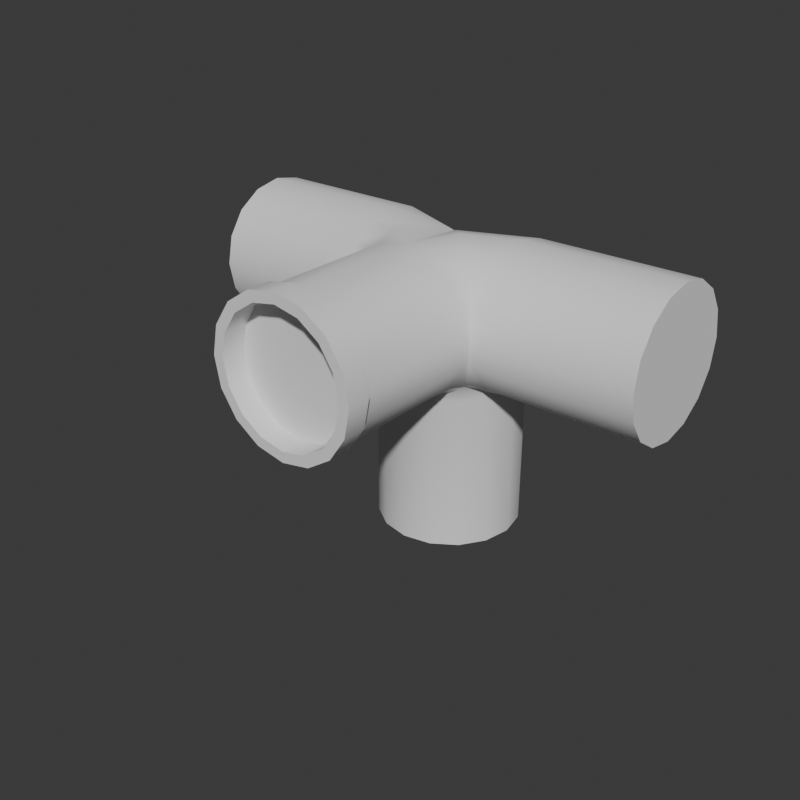 # Source: SkytechEngines.blend  (saved by Blender 5.0.119; exported with 4.5.12 LTS)
import bpy
from mathutils import Matrix  # noqa: F401  (used for matrix-valued properties, if any)

bpy.ops.wm.read_factory_settings(use_empty=True)
scene = bpy.context.scene
scene.name = 'ST_T_4WayPipe'

# ---- collections
col_seut__st_t_4waypipe = bpy.data.collections.new('SEUT (ST_T_4WayPipe)'); scene.collection.children.link(col_seut__st_t_4waypipe)
col_main__st_t_4waypipe = bpy.data.collections.new('Main (ST_T_4WayPipe)'); col_seut__st_t_4waypipe.children.link(col_main__st_t_4waypipe)
col_collision___main__st_t_4waypipe = bpy.data.collections.new('Collision - Main (ST_T_4WayPipe)'); col_seut__st_t_4waypipe.children.link(col_collision___main__st_t_4waypipe)
col_bs1__st_t_4waypipe = bpy.data.collections.new('BS1 (ST_T_4WayPipe)'); col_seut__st_t_4waypipe.children.link(col_bs1__st_t_4waypipe)
col_bs2__st_t_4waypipe = bpy.data.collections.new('BS2 (ST_T_4WayPipe)'); col_seut__st_t_4waypipe.children.link(col_bs2__st_t_4waypipe)
col_bs3__st_t_4waypipe = bpy.data.collections.new('BS3 (ST_T_4WayPipe)'); col_seut__st_t_4waypipe.children.link(col_bs3__st_t_4waypipe)
col_lod1__st_t_4waypipe = bpy.data.collections.new('LOD1 (ST_T_4WayPipe)'); col_seut__st_t_4waypipe.children.link(col_lod1__st_t_4waypipe)
col_lod2__st_t_4waypipe = bpy.data.collections.new('LOD2 (ST_T_4WayPipe)'); col_seut__st_t_4waypipe.children.link(col_lod2__st_t_4waypipe)
col_lod3__st_t_4waypipe = bpy.data.collections.new('LOD3 (ST_T_4WayPipe)'); col_seut__st_t_4waypipe.children.link(col_lod3__st_t_4waypipe)
col_bs1_lod1__st_t_4waypipe = bpy.data.collections.new('BS1_LOD1 (ST_T_4WayPipe)'); col_seut__st_t_4waypipe.children.link(col_bs1_lod1__st_t_4waypipe)

# ---- world
world_world = bpy.data.worlds.new('World'); scene.world = world_world
world_world.use_nodes = True; world_world.node_tree.nodes.clear()
_N = world_world.node_tree.nodes; _L = world_world.node_tree.links
n0 = _N.new('ShaderNodeOutputWorld'); n0.name = 'World Output'; n0.location = (200, 100)
n1 = _N.new('ShaderNodeBackground'); n1.name = 'Background'; n1.location = (-200, 100)
n1.inputs[0].default_value = (0.05088, 0.05088, 0.05088, 1.0)
_L.new(n1.outputs[0], n0.inputs[0])
n0.is_active_output = True
world_world.color = (0.05088, 0.05088, 0.05088)
world_world.sun_shadow_jitter_overblur = 0.0

# ---- meshes
me_4way_pipe_001 = bpy.data.meshes.new('4way pipe.001')
me_4way_pipe_001.from_pydata([(0.1293, 0.05357, 0.45), (1.159e-06, -1.159e-06, 0.45), (0.09899, 0.09899, 0.45), (0.09899, 0.09899, 0.45), (1.159e-06, -1.159e-06, 0.45), (0.05357, 0.1293, 0.45), (0.05357, 0.1293, 0.45), (1.159e-06, -1.159e-06, 0.45), (1.159e-06, 0.14, 0.45), (1.159e-06, 0.14, 0.45), (1.159e-06, -1.159e-06, 0.45), (-0.05357, 0.1293, 0.45), (-0.05357, 0.1293, 0.45), (1.159e-06, -1.159e-06, 0.45), (-0.09899, 0.09899, 0.45), (-0.09899, 0.09899, 0.45), (1.159e-06, -1.159e-06, 0.45), (-0.1293, 0.05357, 0.45), (-0.1293, 0.05357, 0.45), (1.159e-06, -1.159e-06, 0.45), (-0.14, -1.159e-06, 0.45), (-0.14, -1.159e-06, 0.45), (1.159e-06, -1.159e-06, 0.45), (-0.1293, -0.05357, 0.45), (-0.1293, -0.05357, 0.45), (1.159e-06, -1.159e-06, 0.45), (-0.09899, -0.09899, 0.45), (-0.09899, -0.09899, 0.45), (1.159e-06, -1.159e-06, 0.45), (-0.05357, -0.1293, 0.45), (-0.05357, -0.1293, 0.45), (1.159e-06, -1.159e-06, 0.45), (1.159e-06, -0.14, 0.45), (1.159e-06, -0.14, 0.45), (1.159e-06, -1.159e-06, 0.45), (0.05357, -0.1293, 0.45), (0.05357, -0.1293, 0.45), (1.159e-06, -1.159e-06, 0.45), (0.09899, -0.09899, 0.45), (0.09899, -0.09899, 0.45), (1.159e-06, -1.159e-06, 0.45), (0.1293, -0.05357, 0.45), (0.1293, -0.05357, 0.45), (1.159e-06, -1.159e-06, 0.45), (0.14, -1.159e-06, 0.45), (0.14, -1.159e-06, 0.45), (1.159e-06, -1.159e-06, 0.45), (0.1293, 0.05357, 0.45), (-0.5, 0.1111, 0.1111), (-0.5, -1.159e-06, -1.159e-06), (-0.5, 0.1452, 0.06015), (-0.5, 0.1452, 0.06015), (-0.5, -1.159e-06, -1.159e-06), (-0.5, 0.1572, -1.159e-06), (-0.5, 0.1572, -1.159e-06), (-0.5, -1.159e-06, -1.159e-06), (-0.5, 0.1452, -0.06014), (-0.5, 0.1452, -0.06014), (-0.5, -1.159e-06, -1.159e-06), (-0.5, 0.1111, -0.1111), (-0.5, 0.1111, -0.1111), (-0.5, -1.159e-06, -1.159e-06), (-0.5, 0.06015, -0.1452), (-0.5, 0.06015, -0.1452), (-0.5, -1.159e-06, -1.159e-06), (-0.5, -1.159e-06, -0.1572), (-0.5, -1.159e-06, -0.1572), (-0.5, -1.159e-06, -1.159e-06), (-0.5, -0.06014, -0.1452), (-0.5, -0.06014, -0.1452), (-0.5, -1.159e-06, -1.159e-06), (-0.5, -0.1111, -0.1111), (-0.5, -0.1111, -0.1111), (-0.5, -1.159e-06, -1.159e-06), (-0.5, -0.1452, -0.06014), (-0.5, -0.1452, -0.06014), (-0.5, -1.159e-06, -1.159e-06), (-0.5, -0.1572, -1.159e-06), (-0.5, -0.1572, -1.159e-06), (-0.5, -1.159e-06, -1.159e-06), (-0.5, -0.1452, 0.06015), (-0.5, -0.1452, 0.06015), (-0.5, -1.159e-06, -1.159e-06), (-0.5, -0.1111, 0.1111), (-0.5, -0.1111, 0.1111), (-0.5, -1.159e-06, -1.159e-06), (-0.5, -0.06014, 0.1452), (-0.5, -0.06014, 0.1452), (-0.5, -1.159e-06, -1.159e-06), (-0.5, -1.159e-06, 0.1572), (-0.5, -1.159e-06, 0.1572), (-0.5, -1.159e-06, -1.159e-06), (-0.5, 0.06015, 0.1452), (-0.5, 0.06015, 0.1452), (-0.5, -1.159e-06, -1.159e-06), (-0.5, 0.1111, 0.1111), (-0.1111, -0.5, 0.1111), (1.159e-06, -0.5, -1.159e-06), (-0.1452, -0.5, 0.06015), (-0.1452, -0.5, 0.06015), (1.159e-06, -0.5, -1.159e-06), (-0.1572, -0.5, -1.159e-06), (-0.1572, -0.5, -1.159e-06), (1.159e-06, -0.5, -1.159e-06), (-0.1452, -0.5, -0.06014), (-0.1452, -0.5, -0.06014), (1.159e-06, -0.5, -1.159e-06), (-0.1111, -0.5, -0.1111), (-0.1111, -0.5, -0.1111), (1.159e-06, -0.5, -1.159e-06), (-0.06015, -0.5, -0.1452), (-0.06015, -0.5, -0.1452), (1.159e-06, -0.5, -1.159e-06), (1.159e-06, -0.5, -0.1572), (1.159e-06, -0.5, -0.1572), (1.159e-06, -0.5, -1.159e-06), (0.06014, -0.5, -0.1452), (0.06014, -0.5, -0.1452), (1.159e-06, -0.5, -1.159e-06), (0.1111, -0.5, -0.1111), (0.1111, -0.5, -0.1111), (1.159e-06, -0.5, -1.159e-06), (0.1452, -0.5, -0.06014), (0.1452, -0.5, -0.06014), (1.159e-06, -0.5, -1.159e-06), (0.1572, -0.5, -1.159e-06), (0.1572, -0.5, -1.159e-06), (1.159e-06, -0.5, -1.159e-06), (0.1452, -0.5, 0.06015), (0.1452, -0.5, 0.06015), (1.159e-06, -0.5, -1.159e-06), (0.1111, -0.5, 0.1111), (0.1111, -0.5, 0.1111), (1.159e-06, -0.5, -1.159e-06), (0.06014, -0.5, 0.1452), (0.06014, -0.5, 0.1452), (1.159e-06, -0.5, -1.159e-06), (1.159e-06, -0.5, 0.1572), (1.159e-06, -0.5, 0.1572), (1.159e-06, -0.5, -1.159e-06), (-0.06015, -0.5, 0.1452), (-0.06015, -0.5, 0.1452), (1.159e-06, -0.5, -1.159e-06), (-0.1111, -0.5, 0.1111), (0.5, 0.1111, 0.1111), (0.5, 0.1452, 0.06015), (0.5, -1.159e-06, -1.159e-06), (0.5, 0.1452, 0.06015), (0.5, 0.1572, -1.159e-06), (0.5, -1.159e-06, -1.159e-06), (0.5, 0.1572, -1.159e-06), (0.5, 0.1452, -0.06014), (0.5, -1.159e-06, -1.159e-06), (0.5, 0.1452, -0.06014), (0.5, 0.1111, -0.1111), (0.5, -1.159e-06, -1.159e-06), (0.5, 0.1111, -0.1111), (0.5, 0.06015, -0.1452), (0.5, -1.159e-06, -1.159e-06), (0.5, 0.06015, -0.1452), (0.5, -1.159e-06, -0.1572), (0.5, -1.159e-06, -1.159e-06), (0.5, -1.159e-06, -0.1572), (0.5, -0.06014, -0.1452), (0.5, -1.159e-06, -1.159e-06), (0.5, -0.06014, -0.1452), (0.5, -0.1111, -0.1111), (0.5, -1.159e-06, -1.159e-06), (0.5, -0.1111, -0.1111), (0.5, -0.1452, -0.06014), (0.5, -1.159e-06, -1.159e-06), (0.5, -0.1452, -0.06014), (0.5, -0.1572, -1.159e-06), (0.5, -1.159e-06, -1.159e-06), (0.5, -0.1572, -1.159e-06), (0.5, -0.1452, 0.06015), (0.5, -1.159e-06, -1.159e-06), (0.5, -0.1452, 0.06015), (0.5, -0.1111, 0.1111), (0.5, -1.159e-06, -1.159e-06), (0.5, -0.1111, 0.1111), (0.5, -0.06014, 0.1452), (0.5, -1.159e-06, -1.159e-06), (0.5, -0.06014, 0.1452), (0.5, -1.159e-06, 0.1572), (0.5, -1.159e-06, -1.159e-06), (0.5, -1.159e-06, 0.1572), (0.5, 0.06015, 0.1452), (0.5, -1.159e-06, -1.159e-06), (0.5, 0.06015, 0.1452), (0.5, 0.1111, 0.1111), (0.5, -1.159e-06, -1.159e-06), (1.159e-06, 0.141, -1.159e-06), (0.004474, 0.1452, 0.004472), (1.159e-06, 0.1452, 0.01524), (1.159e-06, 0.1452, 0.01524), (-0.004472, 0.1452, 0.004472), (1.159e-06, 0.141, -1.159e-06), (-0.1111, -0.1256, 0.1256), (-0.1111, -0.16, 0.1111), (-0.1452, -0.16, 0.06015), (-0.1452, -0.16, 0.06015), (-0.1452, -0.1452, 0.06632), (-0.1111, -0.1256, 0.1256), (-0.1452, -0.1452, 0.06632), (-0.1182, -0.1182, 0.1182), (-0.1111, -0.1256, 0.1256), (1.159e-06, -0.1572, 0.45), (1.159e-06, -0.165, 0.45), (0.06315, -0.1525, 0.45), (0.06014, -0.1452, 0.45), (0.1572, -1.159e-06, 0.45), (0.165, -1.159e-06, 0.45), (0.1525, 0.06316, 0.45), (0.1452, 0.06015, 0.45), (-0.06015, 0.1452, 0.45), (-0.06316, 0.1525, 0.45), (-0.1167, 0.1167, 0.45), (-0.1111, 0.1111, 0.45), (-0.1572, -1.159e-06, 0.45), (-0.165, -1.159e-06, 0.45), (-0.1525, -0.06315, 0.45), (-0.1452, -0.06014, 0.45), (-0.1452, -0.06014, 0.45), (-0.1525, -0.06315, 0.45), (-0.1167, -0.1167, 0.45), (-0.1111, -0.1111, 0.45), (0.1452, -0.06014, 0.45), (0.1525, -0.06315, 0.45), (0.165, -1.159e-06, 0.45), (0.1572, -1.159e-06, 0.45), (-0.06015, -0.1452, 0.45), (-0.06316, -0.1525, 0.45), (1.159e-06, -0.165, 0.45), (1.159e-06, -0.1572, 0.45), (-0.165, -1.159e-06, 0.5005), (-0.1525, 0.06316, 0.5005), (-0.1307, 0.05414, 0.5005), (-0.1414, -1.159e-06, 0.5005), (-0.1525, -0.06315, 0.5005), (-0.165, -1.159e-06, 0.5005), (-0.1414, -1.159e-06, 0.5005), (-0.1307, -0.05414, 0.5005), (1.159e-06, 0.165, 0.5005), (0.06315, 0.1525, 0.5005), (0.05414, 0.1307, 0.5005), (1.159e-06, 0.1414, 0.5005), (0.14, -1.159e-06, 0.45), (0.1415, -1.159e-06, 0.5005), (0.1307, -0.05414, 0.5005), (0.1293, -0.05357, 0.45), (0.1293, -0.05357, 0.45), (0.1307, -0.05414, 0.5005), (0.1, -0.1, 0.5005), (0.09899, -0.09899, 0.45), (0.09899, -0.09899, 0.45), (0.1, -0.1, 0.5005), (0.05414, -0.1307, 0.5005), (0.05357, -0.1293, 0.45), (0.05357, -0.1293, 0.45), (0.05414, -0.1307, 0.5005), (1.159e-06, -0.1415, 0.5005), (1.159e-06, -0.14, 0.45), (1.159e-06, -0.14, 0.45), (1.159e-06, -0.1415, 0.5005), (-0.05414, -0.1307, 0.5005), (-0.05357, -0.1293, 0.45), (-0.05357, -0.1293, 0.45), (-0.05414, -0.1307, 0.5005), (-0.1, -0.1, 0.5005), (-0.09899, -0.09899, 0.45), (-0.09899, -0.09899, 0.45), (-0.1, -0.1, 0.5005), (-0.1307, -0.05414, 0.5005), (-0.1293, -0.05357, 0.45), (-0.1293, -0.05357, 0.45), (-0.1307, -0.05414, 0.5005), (-0.1414, -1.159e-06, 0.5005), (-0.14, -1.159e-06, 0.45), (-0.14, -1.159e-06, 0.45), (-0.1414, -1.159e-06, 0.5005), (-0.1307, 0.05414, 0.5005), (-0.1293, 0.05357, 0.45), (-0.1293, 0.05357, 0.45), (-0.1307, 0.05414, 0.5005), (-0.1, 0.1, 0.5005), (-0.09899, 0.09899, 0.45), (-0.09899, 0.09899, 0.45), (-0.1, 0.1, 0.5005), (-0.05414, 0.1307, 0.5005), (-0.05357, 0.1293, 0.45), (-0.05357, 0.1293, 0.45), (-0.05414, 0.1307, 0.5005), (1.159e-06, 0.1414, 0.5005), (1.159e-06, 0.14, 0.45), (1.159e-06, 0.14, 0.45), (1.159e-06, 0.1414, 0.5005), (0.05414, 0.1307, 0.5005), (0.05357, 0.1293, 0.45), (-0.1111, 0.1111, 0.45), (-0.1167, 0.1167, 0.45), (-0.1525, 0.06316, 0.45), (-0.1452, 0.06015, 0.45), (0.05357, 0.1293, 0.45), (0.05414, 0.1307, 0.5005), (0.1, 0.1, 0.5005), (0.09899, 0.09899, 0.45), (0.09899, 0.09899, 0.45), (0.1, 0.1, 0.5005), (0.1307, 0.05414, 0.5005), (0.1293, 0.05357, 0.45), (0.1293, 0.05357, 0.45), (0.1307, 0.05414, 0.5005), (0.1415, -1.159e-06, 0.5005), (0.14, -1.159e-06, 0.45), (-0.06316, -0.1525, 0.45), (-0.1167, -0.1167, 0.45), (-0.1167, -0.1167, 0.5005), (-0.06316, -0.1525, 0.5005), (1.159e-06, -0.165, 0.45), (1.159e-06, -0.165, 0.5005), (-0.1167, 0.1167, 0.45), (-0.06316, 0.1525, 0.5005), (-0.1167, 0.1167, 0.5005), (-0.06316, 0.1525, 0.45), (1.159e-06, 0.165, 0.5005), (1.159e-06, 0.165, 0.45), (0.06315, -0.1525, 0.45), (1.159e-06, -0.165, 0.45), (1.159e-06, -0.165, 0.5005), (0.06315, -0.1525, 0.5005), (0.1167, -0.1167, 0.45), (0.1167, -0.1167, 0.5005), (0.165, -1.159e-06, 0.45), (0.1525, -0.06315, 0.5005), (0.165, -1.159e-06, 0.5005), (0.1525, -0.06315, 0.45), (0.1167, -0.1167, 0.5005), (0.1167, -0.1167, 0.45), (0.06014, -0.1452, 0.45), (0.06315, -0.1525, 0.45), (0.1167, -0.1167, 0.45), (0.1111, -0.1111, 0.45), (1.159e-06, 0.1572, 0.45), (1.159e-06, 0.165, 0.45), (-0.06316, 0.1525, 0.45), (-0.06015, 0.1452, 0.45), (-0.1111, -0.1111, 0.45), (-0.1167, -0.1167, 0.45), (-0.06316, -0.1525, 0.45), (-0.06015, -0.1452, 0.45), (-0.1452, 0.06015, 0.45), (-0.1525, 0.06316, 0.45), (-0.165, -1.159e-06, 0.45), (-0.1572, -1.159e-06, 0.45), (0.06014, 0.1452, 0.45), (0.06315, 0.1525, 0.45), (1.159e-06, 0.165, 0.45), (1.159e-06, 0.1572, 0.45), (0.1111, 0.1111, 0.45), (0.1167, 0.1167, 0.45), (0.06315, 0.1525, 0.45), (0.06014, 0.1452, 0.45), (0.1111, -0.1111, 0.45), (0.1167, -0.1167, 0.45), (0.1525, -0.06315, 0.45), (0.1452, -0.06014, 0.45), (0.1452, 0.06015, 0.45), (0.1525, 0.06316, 0.45), (0.1167, 0.1167, 0.45), (0.1111, 0.1111, 0.45), (0.1167, 0.1167, 0.5005), (0.1525, 0.06316, 0.5005), (0.1307, 0.05414, 0.5005), (0.1, 0.1, 0.5005), (0.06315, -0.1525, 0.5005), (1.159e-06, -0.165, 0.5005), (1.159e-06, -0.1415, 0.5005), (0.05414, -0.1307, 0.5005), (-0.06316, -0.1525, 0.5005), (-0.1167, -0.1167, 0.5005), (-0.1, -0.1, 0.5005), (-0.05414, -0.1307, 0.5005), (0.06315, 0.1525, 0.5005), (0.1167, 0.1167, 0.5005), (0.1, 0.1, 0.5005), (0.05414, 0.1307, 0.5005), (0.165, -1.159e-06, 0.5005), (0.1525, -0.06315, 0.5005), (0.1307, -0.05414, 0.5005), (0.1415, -1.159e-06, 0.5005), (0.1167, -0.1167, 0.5005), (0.06315, -0.1525, 0.5005), (0.05414, -0.1307, 0.5005), (0.1, -0.1, 0.5005), (0.1525, -0.06315, 0.5005), (0.1167, -0.1167, 0.5005), (0.1, -0.1, 0.5005), (0.1307, -0.05414, 0.5005), (-0.1167, -0.1167, 0.5005), (-0.1525, -0.06315, 0.5005), (-0.1307, -0.05414, 0.5005), (-0.1, -0.1, 0.5005), (-0.1525, 0.06316, 0.5005), (-0.1167, 0.1167, 0.5005), (-0.1, 0.1, 0.5005), (-0.1307, 0.05414, 0.5005), (-0.06316, 0.1525, 0.5005), (1.159e-06, 0.165, 0.5005), (1.159e-06, 0.1414, 0.5005), (-0.05414, 0.1307, 0.5005), (0.1525, 0.06316, 0.5005), (0.165, -1.159e-06, 0.5005), (0.1415, -1.159e-06, 0.5005), (0.1307, 0.05414, 0.5005), (1.159e-06, -0.165, 0.5005), (-0.06316, -0.1525, 0.5005), (-0.05414, -0.1307, 0.5005), (1.159e-06, -0.1415, 0.5005), (-0.1167, 0.1167, 0.5005), (-0.06316, 0.1525, 0.5005), (-0.05414, 0.1307, 0.5005), (-0.1, 0.1, 0.5005), (-0.1167, -0.1167, 0.45), (-0.1525, -0.06315, 0.5005), (-0.1167, -0.1167, 0.5005), (-0.1525, -0.06315, 0.45), (-0.165, -1.159e-06, 0.5005), (-0.165, -1.159e-06, 0.45), (1.159e-06, 0.165, 0.45), (0.06315, 0.1525, 0.5005), (1.159e-06, 0.165, 0.5005), (0.06315, 0.1525, 0.45), (0.1167, 0.1167, 0.5005), (0.1167, 0.1167, 0.45), (-0.1525, 0.06316, 0.45), (-0.1167, 0.1167, 0.45), (-0.1167, 0.1167, 0.5005), (-0.1525, 0.06316, 0.5005), (-0.165, -1.159e-06, 0.45), (-0.165, -1.159e-06, 0.5005), (0.1525, 0.06316, 0.45), (0.165, -1.159e-06, 0.45), (0.165, -1.159e-06, 0.5005), (0.1525, 0.06316, 0.5005), (0.1167, 0.1167, 0.45), (0.1167, 0.1167, 0.5005), (-0.16, 0.06015, 0.1452), (-0.16, -1.159e-06, 0.1572), (-0.5, -1.159e-06, 0.1572), (-0.5, 0.06015, 0.1452), (-0.16, 0.1111, 0.1111), (-0.5, 0.1111, 0.1111), (-0.16, 0.1452, 0.06015), (-0.5, 0.1452, 0.06015), (-0.16, 0.1572, -1.159e-06), (-0.5, 0.1572, -1.159e-06), (-0.16, 0.1452, -0.06014), (-0.5, 0.1452, -0.06014), (-0.16, 0.1111, -0.1111), (-0.5, 0.1111, -0.1111), (-0.16, 0.06015, -0.1452), (-0.5, 0.06015, -0.1452), (-0.16, -1.159e-06, -0.1572), (-0.5, -1.159e-06, -0.1572), (-0.16, -0.06014, -0.1452), (-0.16, -1.159e-06, -0.1572), (-0.5, -1.159e-06, -0.1572), (-0.5, -0.06014, -0.1452), (-0.16, -0.1111, -0.1111), (-0.5, -0.1111, -0.1111), (-0.16, -0.1452, -0.06014), (-0.5, -0.1452, -0.06014), (-0.16, -0.1572, -1.159e-06), (-0.5, -0.1572, -1.159e-06), (-0.16, -0.1452, 0.06015), (-0.5, -0.1452, 0.06015), (-0.16, -0.1111, 0.1111), (-0.5, -0.1111, 0.1111), (-0.16, -0.06014, 0.1452), (-0.5, -0.06014, 0.1452), (-0.16, -1.159e-06, 0.1572), (-0.5, -1.159e-06, 0.1572), (-0.16, -0.06014, 0.1452), (-0.16, -1.159e-06, 0.1572), (-0.1581, -1.159e-06, 0.1581), (-0.1497, -0.06014, 0.1497), (-0.16, -0.1111, 0.1111), (-0.1256, -0.1111, 0.1256), (-0.1182, -0.1182, 0.1182), (-0.1452, -0.1452, 0.06632), (-0.16, -0.1452, 0.06015), (-0.16, -0.1572, -1.159e-06), (-0.1572, -0.1572, 0.001174), (-0.16, -0.1452, -0.06014), (-0.1452, -0.1452, -0.054), (-0.16, -0.1111, -0.1111), (-0.1111, -0.1111, -0.09084), (-0.16, -0.06014, -0.1452), (-0.06015, -0.06014, -0.1038), (-0.16, -1.159e-06, -0.1572), (1.159e-06, -1.159e-06, -0.09075), (-0.16, -1.159e-06, 0.1572), (-0.1497, 0.06015, 0.1497), (-0.1581, -1.159e-06, 0.1581), (-0.16, 0.06015, 0.1452), (-0.1256, 0.1111, 0.1256), (-0.16, 0.1111, 0.1111), (-0.08953, 0.1452, 0.08953), (-0.16, 0.1452, 0.06015), (-0.04701, 0.1572, 0.04701), (-0.16, 0.1572, -1.159e-06), (-0.004472, 0.1452, 0.004472), (-0.16, 0.1452, -0.06014), (1.159e-06, 0.1111, -0.0447), (1.159e-06, 0.141, -1.159e-06), (-0.16, 0.1111, -0.1111), (1.159e-06, 0.06015, -0.07878), (-0.16, 0.06015, -0.1452), (-0.16, -1.159e-06, -0.1572), (1.159e-06, -1.159e-06, -0.09075), (1.159e-06, 0.0416, -0.08247), (-0.1452, 0.06015, 0.16), (-0.1572, -1.159e-06, 0.16), (-0.1581, -1.159e-06, 0.1581), (-0.1497, 0.06015, 0.1497), (-0.1111, 0.1111, 0.16), (-0.1256, 0.1111, 0.1256), (-0.06015, 0.1452, 0.16), (-0.08953, 0.1452, 0.08953), (1.159e-06, 0.1572, 0.16), (-0.04701, 0.1572, 0.04701), (0.16, 0.06015, 0.1452), (0.5, -1.159e-06, 0.1572), (0.16, -1.159e-06, 0.1572), (0.5, 0.06015, 0.1452), (0.16, 0.1111, 0.1111), (0.5, 0.1111, 0.1111), (0.16, 0.1452, 0.06015), (0.5, 0.1452, 0.06015), (0.16, 0.1572, -1.159e-06), (0.5, 0.1572, -1.159e-06), (0.16, 0.1452, -0.06014), (0.5, 0.1452, -0.06014), (0.16, 0.1111, -0.1111), (0.5, 0.1111, -0.1111), (0.16, 0.06015, -0.1452), (0.5, 0.06015, -0.1452), (0.16, -1.159e-06, -0.1572), (0.5, -1.159e-06, -0.1572), (0.16, -0.06014, -0.1452), (0.5, -1.159e-06, -0.1572), (0.16, -1.159e-06, -0.1572), (0.5, -0.06014, -0.1452), (0.16, -0.1111, -0.1111), (0.5, -0.1111, -0.1111), (0.16, -0.1452, -0.06014), (0.5, -0.1452, -0.06014), (0.16, -0.1572, -1.159e-06), (0.5, -0.1572, -1.159e-06), (0.16, -0.1452, 0.06015), (0.5, -0.1452, 0.06015), (0.16, -0.1111, 0.1111), (0.5, -0.1111, 0.1111), (0.16, -0.06014, 0.1452), (0.5, -0.06014, 0.1452), (0.16, -1.159e-06, 0.1572), (0.5, -1.159e-06, 0.1572), (0.16, -0.06014, 0.1452), (0.1581, -1.159e-06, 0.1581), (0.16, -1.159e-06, 0.1572), (0.1497, -0.06014, 0.1497), (0.16, -0.1111, 0.1111), (0.1256, -0.1111, 0.1256), (0.1182, -0.1182, 0.1182), (0.1452, -0.1452, 0.06632), (0.16, -0.1452, 0.06015), (0.16, -0.1572, -1.159e-06), (0.1572, -0.1572, 0.001174), (0.16, -0.1452, -0.06014), (0.1452, -0.1452, -0.054), (0.16, -0.1111, -0.1111), (0.1111, -0.1111, -0.09084), (0.16, -0.06014, -0.1452), (0.06014, -0.06014, -0.1038), (0.16, -1.159e-06, -0.1572), (1.159e-06, -1.159e-06, -0.09075), (0.16, -1.159e-06, 0.1572), (0.1581, -1.159e-06, 0.1581), (0.1497, 0.06015, 0.1497), (0.16, 0.06015, 0.1452), (0.1256, 0.1111, 0.1256), (0.16, 0.1111, 0.1111), (0.08953, 0.1452, 0.08953), (0.16, 0.1452, 0.06015), (0.04699, 0.1572, 0.04701), (0.16, 0.1572, -1.159e-06), (0.004474, 0.1452, 0.004472), (0.16, 0.1452, -0.06014), (1.159e-06, 0.1111, -0.0447), (1.159e-06, 0.141, -1.159e-06), (0.16, 0.1111, -0.1111), (1.159e-06, 0.06015, -0.07878), (0.16, 0.06015, -0.1452), (1.159e-06, 0.0416, -0.08247), (1.159e-06, -1.159e-06, -0.09075), (0.16, -1.159e-06, -0.1572), (0.1452, 0.06015, 0.16), (0.1572, -1.159e-06, 0.16), (0.1572, -1.159e-06, 0.45), (0.1452, 0.06015, 0.45), (0.1111, 0.1111, 0.16), (0.1111, 0.1111, 0.45), (0.06014, 0.1452, 0.16), (0.06014, 0.1452, 0.45), (1.159e-06, 0.1572, 0.16), (1.159e-06, 0.1572, 0.45), (-0.06015, 0.1452, 0.16), (-0.06015, 0.1452, 0.45), (-0.1111, 0.1111, 0.16), (-0.1111, 0.1111, 0.45), (-0.1452, 0.06015, 0.16), (-0.1452, 0.06015, 0.45), (-0.1572, -1.159e-06, 0.16), (-0.1572, -1.159e-06, 0.45), (0.1572, -1.159e-06, 0.16), (0.1452, -0.06014, 0.45), (0.1572, -1.159e-06, 0.45), (0.1452, -0.06014, 0.16), (0.1111, -0.1111, 0.45), (0.1111, -0.1111, 0.16), (0.06014, -0.1452, 0.45), (0.06014, -0.1452, 0.16), (1.159e-06, -0.1572, 0.45), (1.159e-06, -0.1572, 0.16), (-0.06015, -0.1452, 0.45), (-0.06015, -0.1452, 0.16), (-0.1111, -0.1111, 0.45), (-0.1111, -0.1111, 0.16), (-0.1452, -0.06014, 0.45), (-0.1452, -0.06014, 0.16), (-0.1572, -1.159e-06, 0.45), (-0.1572, -1.159e-06, 0.16), (-0.1111, -0.1111, 0.16), (-0.1161, -0.116, 0.1306), (-0.1182, -0.1182, 0.1182), (-0.1256, -0.1111, 0.1256), (-0.1452, -0.06014, 0.16), (-0.1497, -0.06014, 0.1497), (-0.1572, -1.159e-06, 0.16), (-0.1581, -1.159e-06, 0.1581), (-0.06015, -0.16, 0.1452), (1.159e-06, -0.16, 0.1572), (1.159e-06, -0.5, 0.1572), (-0.06015, -0.5, 0.1452), (-0.1111, -0.16, 0.1111), (-0.1111, -0.5, 0.1111), (-0.1452, -0.16, 0.06015), (-0.1452, -0.5, 0.06015), (-0.1572, -0.16, -1.159e-06), (-0.1572, -0.5, -1.159e-06), (-0.1452, -0.16, -0.06014), (-0.1452, -0.5, -0.06014), (-0.1111, -0.16, -0.1111), (-0.1111, -0.5, -0.1111), (-0.06015, -0.16, -0.1452), (-0.06015, -0.5, -0.1452), (1.159e-06, -0.16, -0.1572), (1.159e-06, -0.5, -0.1572), (0.06014, -0.16, -0.1452), (1.159e-06, -0.16, -0.1572), (1.159e-06, -0.5, -0.1572), (0.06014, -0.5, -0.1452), (0.1111, -0.16, -0.1111), (0.1111, -0.5, -0.1111), (0.1452, -0.16, -0.06014), (0.1452, -0.5, -0.06014), (0.1572, -0.16, -1.159e-06), (0.1572, -0.5, -1.159e-06), (0.1452, -0.16, 0.06015), (0.1452, -0.5, 0.06015), (0.1111, -0.16, 0.1111), (0.1111, -0.5, 0.1111), (0.06014, -0.16, 0.1452), (0.06014, -0.5, 0.1452), (1.159e-06, -0.16, 0.1572), (1.159e-06, -0.5, 0.1572), (0.1111, -0.16, 0.1111), (0.06014, -0.16, 0.1452), (0.06014, -0.1497, 0.1497), (0.1111, -0.1256, 0.1256), (0.06014, -0.16, 0.1452), (1.159e-06, -0.16, 0.1572), (1.159e-06, -0.1581, 0.1581), (0.06014, -0.1497, 0.1497), (1.159e-06, -0.16, 0.1572), (-0.06015, -0.16, 0.1452), (-0.06015, -0.1497, 0.1497), (1.159e-06, -0.1581, 0.1581), (-0.06015, -0.16, 0.1452), (-0.1111, -0.16, 0.1111), (-0.1111, -0.1256, 0.1256), (-0.06015, -0.1497, 0.1497), (-0.06015, -0.1452, 0.16), (1.159e-06, -0.1572, 0.16), (1.159e-06, -0.1581, 0.1581), (-0.06015, -0.1497, 0.1497), (1.159e-06, -0.1572, 0.16), (0.06014, -0.1452, 0.16), (0.06014, -0.1497, 0.1497), (1.159e-06, -0.1581, 0.1581), (-0.1111, -0.1111, 0.16), (-0.06015, -0.1452, 0.16), (-0.06015, -0.1497, 0.1497), (-0.1111, -0.1256, 0.1256), (0.06014, -0.1452, 0.16), (0.1111, -0.1111, 0.16), (0.1111, -0.1256, 0.1256), (0.06014, -0.1497, 0.1497), (-0.1111, -0.1111, 0.16), (-0.1111, -0.1256, 0.1256), (-0.1182, -0.1182, 0.1182), (-0.1161, -0.116, 0.1306), (1.159e-06, 0.1572, 0.16), (0.04699, 0.1572, 0.04701), (0.08953, 0.1452, 0.08953), (0.06014, 0.1452, 0.16), (0.1256, 0.1111, 0.1256), (0.1111, 0.1111, 0.16), (0.1497, 0.06015, 0.1497), (0.1452, 0.06015, 0.16), (0.1581, -1.159e-06, 0.1581), (0.1572, -1.159e-06, 0.16), (0.1111, -0.1111, 0.16), (0.1182, -0.1182, 0.1182), (0.1161, -0.116, 0.1306), (0.1256, -0.1111, 0.1256), (0.1452, -0.06014, 0.16), (0.1497, -0.06014, 0.1497), (0.1572, -1.159e-06, 0.16), (0.1581, -1.159e-06, 0.1581), (0.1111, -0.1256, 0.1256), (0.1182, -0.1182, 0.1182), (0.1452, -0.1452, 0.06632), (0.1111, -0.16, 0.1111), (0.1452, -0.16, 0.06015), (0.1572, -0.1572, 0.001174), (0.1572, -0.16, -1.159e-06), (0.1452, -0.1452, -0.054), (0.1452, -0.16, -0.06014), (0.1111, -0.1111, -0.09084), (0.1111, -0.16, -0.1111), (0.06014, -0.16, -0.1452), (0.06014, -0.06014, -0.1038), (1.159e-06, -1.159e-06, -0.09075), (1.159e-06, -0.16, -0.1572), (0.1111, -0.1111, 0.16), (0.1161, -0.116, 0.1306), (0.1182, -0.1182, 0.1182), (0.1111, -0.1256, 0.1256), (1.159e-06, -0.16, -0.1572), (1.159e-06, -1.159e-06, -0.09075), (-0.06015, -0.16, -0.1452), (-0.06015, -0.06014, -0.1038), (-0.1111, -0.1111, -0.09084), (-0.1111, -0.16, -0.1111), (-0.1452, -0.16, -0.06014), (-0.1452, -0.1452, -0.054), (-0.1572, -0.16, -1.159e-06), (-0.1572, -0.1572, 0.001174), (-0.1452, -0.16, 0.06015), (-0.1452, -0.1452, 0.06632), (0.004474, 0.1452, 0.004472), (0.04699, 0.1572, 0.04701), (1.159e-06, 0.1572, 0.16), (1.159e-06, 0.1452, 0.01524), (-0.004472, 0.1452, 0.004472), (1.159e-06, 0.1452, 0.01524), (1.159e-06, 0.1572, 0.16), (-0.04701, 0.1572, 0.04701)], [], [(2, 1, 0), (5, 4, 3), (8, 7, 6), (11, 10, 9), (14, 13, 12), (17, 16, 15), (20, 19, 18), (23, 22, 21), (26, 25, 24), (29, 28, 27), (32, 31, 30), (35, 34, 33), (38, 37, 36), (41, 40, 39), (44, 43, 42), (47, 46, 45), (50, 49, 48), (53, 52, 51), (56, 55, 54), (59, 58, 57), (62, 61, 60), (65, 64, 63), (68, 67, 66), (71, 70, 69), (74, 73, 72), (77, 76, 75), (80, 79, 78), (83, 82, 81), (86, 85, 84), (89, 88, 87), (92, 91, 90), (95, 94, 93), (98, 97, 96), (101, 100, 99), (104, 103, 102), (107, 106, 105), (110, 109, 108), (113, 112, 111), (116, 115, 114), (119, 118, 117), (122, 121, 120), (125, 124, 123), (128, 127, 126), (131, 130, 129), (134, 133, 132), (137, 136, 135), (140, 139, 138), (143, 142, 141), (146, 145, 144), (149, 148, 147), (152, 151, 150), (155, 154, 153), (158, 157, 156), (161, 160, 159), (164, 163, 162), (167, 166, 165), (170, 169, 168), (173, 172, 171), (176, 175, 174), (179, 178, 177), (182, 181, 180), (185, 184, 183), (188, 187, 186), (191, 190, 189), (194, 193, 192), (197, 196, 195), (200, 199, 198), (203, 202, 201), (206, 205, 204), (209, 208, 207), (210, 209, 207), (213, 212, 211), (214, 213, 211), (217, 216, 215), (218, 217, 215), (221, 220, 219), (222, 221, 219), (225, 224, 223), (226, 225, 223), (229, 228, 227), (230, 229, 227), (233, 232, 231), (234, 233, 231), (237, 236, 235), (238, 237, 235), (241, 240, 239), (242, 241, 239), (245, 244, 243), (246, 245, 243), (249, 248, 247), (250, 249, 247), (253, 252, 251), (254, 253, 251), (257, 256, 255), (258, 257, 255), (261, 260, 259), (262, 261, 259), (265, 264, 263), (266, 265, 263), (269, 268, 267), (270, 269, 267), (273, 272, 271), (274, 273, 271), (277, 276, 275), (278, 277, 275), (281, 280, 279), (282, 281, 279), (285, 284, 283), (286, 285, 283), (289, 288, 287), (290, 289, 287), (293, 292, 291), (294, 293, 291), (297, 296, 295), (298, 297, 295), (301, 300, 299), (302, 301, 299), (305, 304, 303), (306, 305, 303), (309, 308, 307), (310, 309, 307), (313, 312, 311), (314, 313, 311), (317, 316, 315), (318, 317, 315), (318, 315, 319), (320, 318, 319), (323, 322, 321), (322, 324, 321), (322, 325, 324), (325, 326, 324), (329, 328, 327), (330, 329, 327), (330, 327, 331), (332, 330, 331), (335, 334, 333), (334, 336, 333), (334, 337, 336), (337, 338, 336), (341, 340, 339), (342, 341, 339), (345, 344, 343), (346, 345, 343), (349, 348, 347), (350, 349, 347), (353, 352, 351), (354, 353, 351), (357, 356, 355), (358, 357, 355), (361, 360, 359), (362, 361, 359), (365, 364, 363), (366, 365, 363), (369, 368, 367), (370, 369, 367), (373, 372, 371), (374, 373, 371), (377, 376, 375), (378, 377, 375), (381, 380, 379), (382, 381, 379), (385, 384, 383), (386, 385, 383), (389, 388, 387), (390, 389, 387), (393, 392, 391), (394, 393, 391), (397, 396, 395), (398, 397, 395), (401, 400, 399), (402, 401, 399), (405, 404, 403), (406, 405, 403), (409, 408, 407), (410, 409, 407), (413, 412, 411), (414, 413, 411), (417, 416, 415), (418, 417, 415), (421, 420, 419), (422, 421, 419), (425, 424, 423), (424, 426, 423), (424, 427, 426), (427, 428, 426), (431, 430, 429), (430, 432, 429), (430, 433, 432), (433, 434, 432), (437, 436, 435), (438, 437, 435), (438, 435, 439), (440, 438, 439), (443, 442, 441), (444, 443, 441), (444, 441, 445), (446, 444, 445), (449, 448, 447), (450, 449, 447), (450, 447, 451), (452, 450, 451), (452, 451, 453), (454, 452, 453), (454, 453, 455), (456, 454, 455), (456, 455, 457), (458, 456, 457), (458, 457, 459), (460, 458, 459), (460, 459, 461), (462, 460, 461), (462, 461, 463), (464, 462, 463), (467, 466, 465), (468, 467, 465), (468, 465, 469), (470, 468, 469), (470, 469, 471), (472, 470, 471), (472, 471, 473), (474, 472, 473), (474, 473, 475), (476, 474, 475), (476, 475, 477), (478, 476, 477), (478, 477, 479), (480, 478, 479), (480, 479, 481), (482, 480, 481), (485, 484, 483), (486, 485, 483), (486, 483, 487), (488, 486, 487), (489, 488, 487), (490, 489, 487), (487, 491, 490), (490, 491, 492), (493, 490, 492), (493, 492, 494), (495, 493, 494), (495, 494, 496), (497, 495, 496), (497, 496, 498), (499, 497, 498), (499, 498, 500), (501, 499, 500), (504, 503, 502), (503, 505, 502), (503, 506, 505), (506, 507, 505), (506, 508, 507), (508, 509, 507), (508, 510, 509), (510, 511, 509), (510, 512, 511), (512, 513, 511), (513, 512, 514), (512, 515, 514), (514, 516, 513), (514, 517, 516), (517, 518, 516), (519, 518, 517), (520, 519, 517), (517, 521, 520), (524, 523, 522), (525, 524, 522), (525, 522, 526), (527, 525, 526), (527, 526, 528), (529, 527, 528), (529, 528, 530), (531, 529, 530), (534, 533, 532), (533, 535, 532), (532, 535, 536), (535, 537, 536), (536, 537, 538), (537, 539, 538), (538, 539, 540), (539, 541, 540), (540, 541, 542), (541, 543, 542), (542, 543, 544), (543, 545, 544), (544, 545, 546), (545, 547, 546), (546, 547, 548), (547, 549, 548), (552, 551, 550), (551, 553, 550), (550, 553, 554), (553, 555, 554), (554, 555, 556), (555, 557, 556), (556, 557, 558), (557, 559, 558), (558, 559, 560), (559, 561, 560), (560, 561, 562), (561, 563, 562), (562, 563, 564), (563, 565, 564), (564, 565, 566), (565, 567, 566), (570, 569, 568), (569, 571, 568), (568, 571, 572), (571, 573, 572), (572, 573, 574), (572, 574, 575), (575, 576, 572), (576, 575, 577), (575, 578, 577), (577, 578, 579), (578, 580, 579), (579, 580, 581), (580, 582, 581), (581, 582, 583), (582, 584, 583), (583, 584, 585), (584, 586, 585), (589, 588, 587), (590, 589, 587), (591, 589, 590), (592, 591, 590), (593, 591, 592), (594, 593, 592), (595, 593, 594), (596, 595, 594), (597, 595, 596), (598, 597, 596), (599, 597, 598), (599, 600, 597), (598, 601, 599), (602, 599, 601), (603, 602, 601), (603, 604, 602), (605, 604, 603), (603, 606, 605), (609, 608, 607), (610, 609, 607), (610, 607, 611), (612, 610, 611), (612, 611, 613), (614, 612, 613), (614, 613, 615), (616, 614, 615), (616, 615, 617), (618, 616, 617), (618, 617, 619), (620, 618, 619), (620, 619, 621), (622, 620, 621), (622, 621, 623), (624, 622, 623), (627, 626, 625), (626, 628, 625), (626, 629, 628), (629, 630, 628), (629, 631, 630), (631, 632, 630), (631, 633, 632), (633, 634, 632), (633, 635, 634), (635, 636, 634), (635, 637, 636), (637, 638, 636), (637, 639, 638), (639, 640, 638), (639, 641, 640), (641, 642, 640), (645, 644, 643), (646, 645, 643), (646, 643, 647), (648, 646, 647), (648, 647, 649), (650, 648, 649), (653, 652, 651), (654, 653, 651), (654, 651, 655), (656, 654, 655), (656, 655, 657), (658, 656, 657), (658, 657, 659), (660, 658, 659), (660, 659, 661), (662, 660, 661), (662, 661, 663), (664, 662, 663), (664, 663, 665), (666, 664, 665), (666, 665, 667), (668, 666, 667), (671, 670, 669), (672, 671, 669), (672, 669, 673), (674, 672, 673), (674, 673, 675), (676, 674, 675), (676, 675, 677), (678, 676, 677), (678, 677, 679), (680, 678, 679), (680, 679, 681), (682, 680, 681), (682, 681, 683), (684, 682, 683), (684, 683, 685), (686, 684, 685), (689, 688, 687), (690, 689, 687), (693, 692, 691), (694, 693, 691), (697, 696, 695), (698, 697, 695), (701, 700, 699), (702, 701, 699), (705, 704, 703), (706, 705, 703), (709, 708, 707), (710, 709, 707), (713, 712, 711), (714, 713, 711), (717, 716, 715), (718, 717, 715), (721, 720, 719), (722, 721, 719), (725, 724, 723), (726, 725, 723), (727, 725, 726), (728, 727, 726), (729, 727, 728), (730, 729, 728), (731, 729, 730), (732, 731, 730), (735, 734, 733), (734, 736, 733), (733, 736, 737), (736, 738, 737), (737, 738, 739), (738, 740, 739), (743, 742, 741), (743, 741, 744), (744, 745, 743), (746, 743, 745), (747, 746, 745), (748, 746, 747), (749, 748, 747), (750, 748, 749), (751, 750, 749), (750, 751, 752), (753, 750, 752), (753, 752, 754), (754, 752, 755), (758, 757, 756), (759, 758, 756), (762, 761, 760), (762, 763, 761), (764, 763, 762), (765, 764, 762), (764, 765, 766), (767, 764, 766), (767, 766, 768), (769, 767, 768), (769, 768, 770), (771, 769, 770), (774, 773, 772), (775, 774, 772), (778, 777, 776), (779, 778, 776)])
me_4way_pipe_001.polygons.foreach_set('use_smooth', [True] * 470)
_uv = me_4way_pipe_001.uv_layers.new(name='UVMap')
_uv.uv.foreach_set('vector', [0.4072, 0.5578, 0.3615, 0.5452, 0.4072, 0.5336, 0.4072, 0.5336, 0.3615, 0.5452, 0.4072, 0.5578, 0.4072, 0.5578, 0.3615, 0.5452, 0.4072, 0.5336, 0.4072, 0.5336, 0.3615, 0.5452, 0.4072, 0.5578, 0.4072, 0.5578, 0.3615, 0.5452, 0.4072, 0.5336, 0.4072, 0.5336, 0.3615, 0.5452, 0.4072, 0.5578, 0.4072, 0.5578, 0.3615, 0.5452, 0.4072, 0.5336, 0.4072, 0.5336, 0.3615, 0.5452, 0.4072, 0.5578, 0.4072, 0.5578, 0.3615, 0.5452, 0.4072, 0.5336, 0.4072, 0.5336, 0.3615, 0.5452, 0.4072, 0.5578, 0.4072, 0.5578, 0.3615, 0.5452, 0.4072, 0.5336, 0.4072, 0.5336, 0.3615, 0.5452, 0.4072, 0.5578, 0.4072, 0.5578, 0.3615, 0.5452, 0.4072, 0.5336, 0.4072, 0.5336, 0.3615, 0.5452, 0.4072, 0.5578, 0.4072, 0.5578, 0.3615, 0.5452, 0.4072, 0.5336, 0.4072, 0.5336, 0.3615, 0.5452, 0.4072, 0.5578, 0.4072, 0.5336, 0.3615, 0.5452, 0.4072, 0.5578, 0.4072, 0.5578, 0.3615, 0.5452, 0.4072, 0.5336, 0.4072, 0.5336, 0.3615, 0.5452, 0.4072, 0.5578, 0.4072, 0.5578, 0.3615, 0.5452, 0.4072, 0.5336, 0.4072, 0.5336, 0.3615, 0.5452, 0.4072, 0.5578, 0.4072, 0.5578, 0.3615, 0.5452, 0.4072, 0.5336, 0.4072, 0.5336, 0.3615, 0.5452, 0.4072, 0.5578, 0.4072, 0.5578, 0.3615, 0.5452, 0.4072, 0.5336, 0.4072, 0.5336, 0.3615, 0.5452, 0.4072, 0.5578, 0.4072, 0.5578, 0.3615, 0.5452, 0.4072, 0.5336, 0.4072, 0.5336, 0.3615, 0.5452, 0.4072, 0.5578, 0.4072, 0.5578, 0.3615, 0.5452, 0.4072, 0.5336, 0.4072, 0.5336, 0.3615, 0.5452, 0.4072, 0.5578, 0.4072, 0.5578, 0.3615, 0.5452, 0.4072, 0.5336, 0.4072, 0.5336, 0.3615, 0.5452, 0.4072, 0.5578, 0.4072, 0.5578, 0.3615, 0.5452, 0.4072, 0.5336, 0.4072, 0.5336, 0.3615, 0.5452, 0.4072, 0.5578, 0.4072, 0.5578, 0.3615, 0.5452, 0.4072, 0.5336, 0.4072, 0.5336, 0.3615, 0.5452, 0.4072, 0.5578, 0.4072, 0.5578, 0.3615, 0.5452, 0.4072, 0.5336, 0.4072, 0.5336, 0.3615, 0.5452, 0.4072, 0.5578, 0.4072, 0.5578, 0.3615, 0.5452, 0.4072, 0.5336, 0.4072, 0.5336, 0.3615, 0.5452, 0.4072, 0.5578, 0.4072, 0.5578, 0.3615, 0.5452, 0.4072, 0.5336, 0.4072, 0.5336, 0.3615, 0.5452, 0.4072, 0.5578, 0.4072, 0.5578, 0.3615, 0.5452, 0.4072, 0.5336, 0.4072, 0.5336, 0.3615, 0.5452, 0.4072, 0.5578, 0.4072, 0.5578, 0.3615, 0.5452, 0.4072, 0.5336, 0.4072, 0.5336, 0.3615, 0.5452, 0.4072, 0.5578, 0.4072, 0.5578, 0.3615, 0.5452, 0.4072, 0.5336, 0.4072, 0.5336, 0.3615, 0.5452, 0.4072, 0.5578, 0.4072, 0.5578, 0.3615, 0.5452, 0.4072, 0.5336, 0.3615, 0.5452, 0.4072, 0.5336, 0.4072, 0.5578, 0.3615, 0.5452, 0.4072, 0.5578, 0.4072, 0.5336, 0.3615, 0.5452, 0.4072, 0.5336, 0.4072, 0.5578, 0.3615, 0.5452, 0.4072, 0.5578, 0.4072, 0.5336, 0.3615, 0.5452, 0.4072, 0.5336, 0.4072, 0.5578, 0.3615, 0.5452, 0.4072, 0.5578, 0.4072, 0.5336, 0.3615, 0.5452, 0.4072, 0.5336, 0.4072, 0.5578, 0.3615, 0.5452, 0.4072, 0.5578, 0.4072, 0.5336, 0.3615, 0.5452, 0.4072, 0.5336, 0.4072, 0.5578, 0.3615, 0.5452, 0.4072, 0.5578, 0.4072, 0.5336, 0.3615, 0.5452, 0.4072, 0.5336, 0.4072, 0.5578, 0.3615, 0.5452, 0.4072, 0.5578, 0.4072, 0.5336, 0.3615, 0.5452, 0.4072, 0.5336, 0.4072, 0.5578, 0.3615, 0.5452, 0.4072, 0.5578, 0.4072, 0.5336, 0.3615, 0.5452, 0.4072, 0.5336, 0.4072, 0.5578, 0.3615, 0.5452, 0.4072, 0.5578, 0.4072, 0.5336, 0.5649, 0.8607, 0.5605, 0.8607, 0.5578, 0.8625, 0.5578, 0.8625, 0.5605, 0.8607, 0.5649, 0.8607, 0.625, 0.8204, 0.6322, 0.8007, 0.6277, 0.781, 0.6277, 0.781, 0.6259, 0.8204, 0.625, 0.8204, 0.6277, 0.781, 0.6124, 0.8043, 0.6259, 0.8204, 0.1669, 0.8303, 0.1669, 0.8805, 0.0791, 0.8805, 0.0791, 0.8303, 0.1669, 0.8303, 0.0791, 0.8805, 0.1669, 0.8303, 0.1669, 0.8805, 0.0791, 0.8805, 0.0791, 0.8303, 0.1669, 0.8303, 0.0791, 0.8805, 0.1669, 0.8303, 0.1669, 0.8805, 0.0791, 0.8805, 0.0791, 0.8303, 0.1669, 0.8303, 0.0791, 0.8805, 0.1669, 0.8303, 0.1669, 0.8805, 0.0791, 0.8805, 0.0791, 0.8303, 0.1669, 0.8303, 0.0791, 0.8805, 0.1669, 0.8303, 0.1669, 0.8805, 0.0791, 0.8805, 0.0791, 0.8303, 0.1669, 0.8303, 0.0791, 0.8805, 0.1669, 0.8303, 0.1669, 0.8805, 0.0791, 0.8805, 0.0791, 0.8303, 0.1669, 0.8303, 0.0791, 0.8805, 0.1669, 0.8303, 0.1669, 0.8805, 0.0791, 0.8805, 0.0791, 0.8303, 0.1669, 0.8303, 0.0791, 0.8805, 0.1669, 0.8303, 0.1669, 0.8805, 0.0791, 0.8805, 0.0791, 0.8303, 0.1669, 0.8303, 0.0791, 0.8805, 0.1669, 0.8303, 0.1669, 0.8805, 0.0791, 0.8805, 0.0791, 0.8303, 0.1669, 0.8303, 0.0791, 0.8805, 0.1669, 0.8303, 0.1669, 0.8805, 0.0791, 0.8805, 0.0791, 0.8303, 0.1669, 0.8303, 0.0791, 0.8805, 0.3892, 0.9961, 0.3892, 0.9773, 0.3077, 0.9773, 0.3077, 0.9961, 0.3892, 0.9961, 0.3077, 0.9773, 0.3892, 0.9773, 0.3892, 0.9961, 0.3077, 0.9961, 0.3077, 0.9773, 0.3892, 0.9773, 0.3077, 0.9961, 0.3892, 0.9961, 0.3892, 0.9773, 0.3077, 0.9773, 0.3077, 0.9961, 0.3892, 0.9961, 0.3077, 0.9773, 0.3892, 0.9773, 0.3892, 0.9961, 0.3077, 0.9961, 0.3077, 0.9773, 0.3892, 0.9773, 0.3077, 0.9961, 0.3892, 0.9961, 0.3892, 0.9773, 0.3077, 0.9773, 0.3077, 0.9961, 0.3892, 0.9961, 0.3077, 0.9773, 0.3892, 0.9773, 0.3892, 0.9961, 0.3077, 0.9961, 0.3077, 0.9773, 0.3892, 0.9773, 0.3077, 0.9961, 0.3892, 0.9961, 0.3892, 0.9773, 0.3077, 0.9773, 0.3077, 0.9961, 0.3892, 0.9961, 0.3077, 0.9773, 0.3892, 0.9773, 0.3892, 0.9961, 0.3077, 0.9961, 0.3077, 0.9773, 0.3892, 0.9773, 0.3077, 0.9961, 0.3892, 0.9961, 0.3892, 0.9773, 0.3077, 0.9773, 0.3077, 0.9961, 0.3892, 0.9961, 0.3077, 0.9773, 0.3892, 0.9773, 0.3892, 0.9961, 0.3077, 0.9961, 0.3077, 0.9773, 0.3892, 0.9773, 0.3077, 0.9961, 0.3892, 0.9961, 0.3892, 0.9773, 0.3077, 0.9773, 0.3077, 0.9961, 0.3892, 0.9961, 0.3077, 0.9773, 0.3892, 0.9773, 0.3892, 0.9961, 0.3077, 0.9961, 0.3077, 0.9773, 0.3892, 0.9773, 0.3077, 0.9961, 0.3892, 0.9961, 0.3892, 0.9773, 0.3077, 0.9773, 0.3077, 0.9961, 0.3892, 0.9961, 0.3077, 0.9773, 0.1669, 0.8303, 0.1669, 0.8805, 0.0791, 0.8805, 0.0791, 0.8303, 0.1669, 0.8303, 0.0791, 0.8805, 0.3892, 0.9773, 0.3892, 0.9961, 0.3077, 0.9961, 0.3077, 0.9773, 0.3892, 0.9773, 0.3077, 0.9961, 0.3892, 0.9961, 0.3892, 0.9773, 0.3077, 0.9773, 0.3077, 0.9961, 0.3892, 0.9961, 0.3077, 0.9773, 0.3892, 0.9773, 0.3892, 0.9961, 0.3077, 0.9961, 0.3077, 0.9773, 0.3892, 0.9773, 0.3077, 0.9961, 0.9253, 0.9118, 0.9253, 0.8419, 0.9468, 0.8419, 0.9468, 0.9118, 0.9253, 0.9118, 0.9468, 0.8419, 0.9468, 0.9118, 0.9468, 0.8419, 0.9683, 0.8419, 0.9683, 0.9118, 0.9468, 0.9118, 0.9683, 0.8419, 0.9253, 0.9118, 0.9468, 0.9118, 0.9253, 0.8419, 0.9468, 0.9118, 0.9468, 0.8419, 0.9253, 0.8419, 0.9468, 0.9118, 0.9683, 0.9118, 0.9468, 0.8419, 0.9683, 0.9118, 0.9683, 0.8419, 0.9468, 0.8419, 0.9683, 0.9118, 0.9683, 0.8419, 0.9468, 0.8419, 0.9468, 0.9118, 0.9683, 0.9118, 0.9468, 0.8419, 0.9468, 0.9118, 0.9468, 0.8419, 0.9253, 0.8419, 0.9253, 0.9118, 0.9468, 0.9118, 0.9253, 0.8419, 0.9683, 0.9118, 0.9468, 0.9118, 0.9683, 0.8419, 0.9468, 0.9118, 0.9468, 0.8419, 0.9683, 0.8419, 0.9468, 0.9118, 0.9253, 0.9118, 0.9468, 0.8419, 0.9253, 0.9118, 0.9253, 0.8419, 0.9468, 0.8419, 0.1669, 0.8303, 0.1669, 0.8805, 0.0791, 0.8805, 0.0791, 0.8303, 0.1669, 0.8303, 0.0791, 0.8805, 0.1669, 0.8303, 0.1669, 0.8805, 0.0791, 0.8805, 0.0791, 0.8303, 0.1669, 0.8303, 0.0791, 0.8805, 0.1669, 0.8303, 0.1669, 0.8805, 0.0791, 0.8805, 0.0791, 0.8303, 0.1669, 0.8303, 0.0791, 0.8805, 0.1669, 0.8303, 0.1669, 0.8805, 0.0791, 0.8805, 0.0791, 0.8303, 0.1669, 0.8303, 0.0791, 0.8805, 0.1669, 0.8303, 0.1669, 0.8805, 0.0791, 0.8805, 0.0791, 0.8303, 0.1669, 0.8303, 0.0791, 0.8805, 0.1669, 0.8303, 0.1669, 0.8805, 0.0791, 0.8805, 0.0791, 0.8303, 0.1669, 0.8303, 0.0791, 0.8805, 0.1669, 0.8303, 0.1669, 0.8805, 0.0791, 0.8805, 0.0791, 0.8303, 0.1669, 0.8303, 0.0791, 0.8805, 0.1669, 0.8303, 0.1669, 0.8805, 0.0791, 0.8805, 0.0791, 0.8303, 0.1669, 0.8303, 0.0791, 0.8805, 0.1669, 0.8303, 0.1669, 0.8805, 0.0791, 0.8805, 0.0791, 0.8303, 0.1669, 0.8303, 0.0791, 0.8805, 0.1669, 0.8303, 0.1669, 0.8805, 0.0791, 0.8805, 0.0791, 0.8303, 0.1669, 0.8303, 0.0791, 0.8805, 0.1669, 0.8303, 0.1669, 0.8805, 0.0791, 0.8805, 0.0791, 0.8303, 0.1669, 0.8303, 0.0791, 0.8805, 0.1669, 0.8303, 0.1669, 0.8805, 0.0791, 0.8805, 0.0791, 0.8303, 0.1669, 0.8303, 0.0791, 0.8805, 0.1669, 0.8303, 0.1669, 0.8805, 0.0791, 0.8805, 0.0791, 0.8303, 0.1669, 0.8303, 0.0791, 0.8805, 0.1669, 0.8303, 0.1669, 0.8805, 0.0791, 0.8805, 0.0791, 0.8303, 0.1669, 0.8303, 0.0791, 0.8805, 0.1669, 0.8303, 0.1669, 0.8805, 0.0791, 0.8805, 0.0791, 0.8303, 0.1669, 0.8303, 0.0791, 0.8805, 0.1669, 0.8303, 0.1669, 0.8805, 0.0791, 0.8805, 0.0791, 0.8303, 0.1669, 0.8303, 0.0791, 0.8805, 0.1669, 0.8303, 0.1669, 0.8805, 0.0791, 0.8805, 0.0791, 0.8303, 0.1669, 0.8303, 0.0791, 0.8805, 0.1669, 0.8303, 0.1669, 0.8805, 0.0791, 0.8805, 0.0791, 0.8303, 0.1669, 0.8303, 0.0791, 0.8805, 0.1669, 0.8303, 0.1669, 0.8805, 0.0791, 0.8805, 0.0791, 0.8303, 0.1669, 0.8303, 0.0791, 0.8805, 0.1669, 0.8303, 0.1669, 0.8805, 0.0791, 0.8805, 0.0791, 0.8303, 0.1669, 0.8303, 0.0791, 0.8805, 0.1669, 0.8303, 0.1669, 0.8805, 0.0791, 0.8805, 0.0791, 0.8303, 0.1669, 0.8303, 0.0791, 0.8805, 0.9253, 0.9118, 0.9468, 0.9118, 0.9253, 0.8419, 0.9468, 0.9118, 0.9468, 0.8419, 0.9253, 0.8419, 0.9468, 0.9118, 0.9683, 0.9118, 0.9468, 0.8419, 0.9683, 0.9118, 0.9683, 0.8419, 0.9468, 0.8419, 0.9683, 0.9118, 0.9468, 0.9118, 0.9683, 0.8419, 0.9468, 0.9118, 0.9468, 0.8419, 0.9683, 0.8419, 0.9468, 0.9118, 0.9253, 0.9118, 0.9468, 0.8419, 0.9253, 0.9118, 0.9253, 0.8419, 0.9468, 0.8419, 0.9253, 0.9118, 0.9253, 0.8419, 0.9468, 0.8419, 0.9468, 0.9118, 0.9253, 0.9118, 0.9468, 0.8419, 0.9468, 0.9118, 0.9468, 0.8419, 0.9683, 0.8419, 0.9683, 0.9118, 0.9468, 0.9118, 0.9683, 0.8419, 0.9683, 0.9118, 0.9683, 0.8419, 0.9468, 0.8419, 0.9468, 0.9118, 0.9683, 0.9118, 0.9468, 0.8419, 0.9468, 0.9118, 0.9468, 0.8419, 0.9253, 0.8419, 0.9253, 0.9118, 0.9468, 0.9118, 0.9253, 0.8419, 0.5282, 0.7603, 0.6322, 0.7603, 0.6322, 0.7801, 0.5282, 0.7801, 0.5282, 0.7603, 0.6322, 0.7801, 0.5282, 0.7801, 0.6322, 0.7801, 0.6322, 0.8007, 0.5282, 0.8007, 0.5282, 0.7801, 0.6322, 0.8007, 0.5282, 0.8007, 0.6322, 0.8007, 0.6322, 0.8204, 0.5282, 0.8204, 0.5282, 0.8007, 0.6322, 0.8204, 0.5282, 0.8204, 0.6322, 0.8204, 0.6322, 0.8401, 0.5282, 0.8401, 0.5282, 0.8204, 0.6322, 0.8401, 0.5282, 0.8401, 0.6322, 0.8401, 0.6322, 0.8607, 0.5282, 0.8607, 0.5282, 0.8401, 0.6322, 0.8607, 0.5282, 0.8607, 0.6322, 0.8607, 0.6322, 0.8805, 0.5282, 0.8805, 0.5282, 0.8607, 0.6322, 0.8805, 0.5282, 0.8805, 0.6322, 0.8805, 0.6322, 0.9002, 0.5282, 0.9002, 0.5282, 0.8805, 0.6322, 0.9002, 0.5282, 0.9002, 0.6322, 0.9002, 0.6322, 0.9208, 0.5282, 0.9208, 0.5282, 0.9002, 0.6322, 0.9208, 0.5282, 0.9208, 0.6322, 0.9208, 0.6322, 0.9002, 0.5282, 0.9002, 0.5282, 0.9208, 0.6322, 0.9002, 0.5282, 0.9002, 0.6322, 0.9002, 0.6322, 0.8805, 0.5282, 0.8805, 0.5282, 0.9002, 0.6322, 0.8805, 0.5282, 0.8805, 0.6322, 0.8805, 0.6322, 0.8607, 0.5282, 0.8607, 0.5282, 0.8805, 0.6322, 0.8607, 0.5282, 0.8607, 0.6322, 0.8607, 0.6322, 0.8401, 0.5282, 0.8401, 0.5282, 0.8607, 0.6322, 0.8401, 0.5282, 0.8401, 0.6322, 0.8401, 0.6322, 0.8204, 0.5282, 0.8204, 0.5282, 0.8401, 0.6322, 0.8204, 0.5282, 0.8204, 0.6322, 0.8204, 0.6322, 0.8007, 0.5282, 0.8007, 0.5282, 0.8204, 0.6322, 0.8007, 0.5282, 0.8007, 0.6322, 0.8007, 0.6322, 0.7801, 0.5282, 0.7801, 0.5282, 0.8007, 0.6322, 0.7801, 0.5282, 0.7801, 0.6322, 0.7801, 0.6322, 0.7603, 0.5282, 0.7603, 0.5282, 0.7801, 0.6322, 0.7603, 0.6322, 0.7603, 0.6322, 0.7603, 0.6322, 0.781, 0.6277, 0.781, 0.6322, 0.7603, 0.6322, 0.781, 0.6277, 0.781, 0.6322, 0.781, 0.6322, 0.8007, 0.6169, 0.8007, 0.6277, 0.781, 0.6322, 0.8007, 0.6133, 0.8043, 0.6169, 0.8007, 0.6322, 0.8007, 0.6259, 0.8204, 0.6133, 0.8043, 0.6322, 0.8007, 0.6322, 0.8007, 0.6322, 0.8204, 0.6259, 0.8204, 0.6259, 0.8204, 0.6322, 0.8204, 0.6322, 0.8401, 0.6313, 0.8401, 0.6259, 0.8204, 0.6322, 0.8401, 0.6313, 0.8401, 0.6322, 0.8401, 0.6322, 0.8607, 0.6259, 0.8607, 0.6313, 0.8401, 0.6322, 0.8607, 0.6259, 0.8607, 0.6322, 0.8607, 0.6322, 0.8805, 0.6098, 0.8805, 0.6259, 0.8607, 0.6322, 0.8805, 0.6098, 0.8805, 0.6322, 0.8805, 0.6322, 0.9002, 0.5856, 0.9002, 0.6098, 0.8805, 0.6322, 0.9002, 0.5856, 0.9002, 0.6322, 0.9002, 0.6322, 0.9208, 0.5578, 0.9208, 0.5856, 0.9002, 0.6322, 0.9208, 0.6322, 0.7603, 0.6277, 0.7801, 0.6322, 0.7603, 0.6277, 0.7801, 0.6322, 0.7801, 0.6322, 0.7603, 0.6277, 0.7801, 0.616, 0.8007, 0.6322, 0.7801, 0.616, 0.8007, 0.6322, 0.8007, 0.6322, 0.7801, 0.616, 0.8007, 0.599, 0.8204, 0.6322, 0.8007, 0.599, 0.8204, 0.6322, 0.8204, 0.6322, 0.8007, 0.599, 0.8204, 0.5793, 0.8401, 0.6322, 0.8204, 0.5793, 0.8401, 0.6322, 0.8401, 0.6322, 0.8204, 0.5793, 0.8401, 0.5605, 0.8607, 0.6322, 0.8401, 0.5605, 0.8607, 0.6322, 0.8607, 0.6322, 0.8401, 0.6322, 0.8607, 0.5605, 0.8607, 0.5578, 0.8805, 0.5605, 0.8607, 0.5578, 0.8625, 0.5578, 0.8805, 0.5578, 0.8805, 0.6322, 0.8805, 0.6322, 0.8607, 0.5578, 0.8805, 0.5578, 0.9002, 0.6322, 0.8805, 0.5578, 0.9002, 0.6322, 0.9002, 0.6322, 0.8805, 0.6322, 0.9208, 0.6322, 0.9002, 0.5578, 0.9002, 0.5578, 0.9208, 0.6322, 0.9208, 0.5578, 0.9002, 0.5578, 0.9002, 0.5578, 0.9065, 0.5578, 0.9208, 0.6322, 0.7603, 0.6322, 0.7603, 0.6322, 0.7801, 0.6277, 0.7801, 0.6322, 0.7603, 0.6322, 0.7801, 0.6277, 0.7801, 0.6322, 0.7801, 0.6322, 0.8007, 0.616, 0.8007, 0.6277, 0.7801, 0.6322, 0.8007, 0.616, 0.8007, 0.6322, 0.8007, 0.6322, 0.8204, 0.599, 0.8204, 0.616, 0.8007, 0.6322, 0.8204, 0.599, 0.8204, 0.6322, 0.8204, 0.6322, 0.8401, 0.5793, 0.8401, 0.599, 0.8204, 0.6322, 0.8401, 0.6322, 0.7603, 0.5282, 0.7603, 0.6322, 0.7801, 0.5282, 0.7603, 0.5282, 0.7801, 0.6322, 0.7801, 0.6322, 0.7801, 0.5282, 0.7801, 0.6322, 0.8007, 0.5282, 0.7801, 0.5282, 0.8007, 0.6322, 0.8007, 0.6322, 0.8007, 0.5282, 0.8007, 0.6322, 0.8204, 0.5282, 0.8007, 0.5282, 0.8204, 0.6322, 0.8204, 0.6322, 0.8204, 0.5282, 0.8204, 0.6322, 0.8401, 0.5282, 0.8204, 0.5282, 0.8401, 0.6322, 0.8401, 0.6322, 0.8401, 0.5282, 0.8401, 0.6322, 0.8607, 0.5282, 0.8401, 0.5282, 0.8607, 0.6322, 0.8607, 0.6322, 0.8607, 0.5282, 0.8607, 0.6322, 0.8805, 0.5282, 0.8607, 0.5282, 0.8805, 0.6322, 0.8805, 0.6322, 0.8805, 0.5282, 0.8805, 0.6322, 0.9002, 0.5282, 0.8805, 0.5282, 0.9002, 0.6322, 0.9002, 0.6322, 0.9002, 0.5282, 0.9002, 0.6322, 0.9208, 0.5282, 0.9002, 0.5282, 0.9208, 0.6322, 0.9208, 0.6322, 0.9208, 0.5282, 0.9208, 0.6322, 0.9002, 0.5282, 0.9208, 0.5282, 0.9002, 0.6322, 0.9002, 0.6322, 0.9002, 0.5282, 0.9002, 0.6322, 0.8805, 0.5282, 0.9002, 0.5282, 0.8805, 0.6322, 0.8805, 0.6322, 0.8805, 0.5282, 0.8805, 0.6322, 0.8607, 0.5282, 0.8805, 0.5282, 0.8607, 0.6322, 0.8607, 0.6322, 0.8607, 0.5282, 0.8607, 0.6322, 0.8401, 0.5282, 0.8607, 0.5282, 0.8401, 0.6322, 0.8401, 0.6322, 0.8401, 0.5282, 0.8401, 0.6322, 0.8204, 0.5282, 0.8401, 0.5282, 0.8204, 0.6322, 0.8204, 0.6322, 0.8204, 0.5282, 0.8204, 0.6322, 0.8007, 0.5282, 0.8204, 0.5282, 0.8007, 0.6322, 0.8007, 0.6322, 0.8007, 0.5282, 0.8007, 0.6322, 0.7801, 0.5282, 0.8007, 0.5282, 0.7801, 0.6322, 0.7801, 0.6322, 0.7801, 0.5282, 0.7801, 0.6322, 0.7603, 0.5282, 0.7801, 0.5282, 0.7603, 0.6322, 0.7603, 0.6322, 0.7603, 0.6322, 0.7603, 0.6322, 0.781, 0.6322, 0.7603, 0.6277, 0.781, 0.6322, 0.781, 0.6322, 0.781, 0.6277, 0.781, 0.6322, 0.8007, 0.6277, 0.781, 0.6169, 0.8007, 0.6322, 0.8007, 0.6322, 0.8007, 0.6169, 0.8007, 0.6133, 0.8043, 0.6322, 0.8007, 0.6133, 0.8043, 0.6259, 0.8204, 0.6259, 0.8204, 0.6322, 0.8204, 0.6322, 0.8007, 0.6322, 0.8204, 0.6259, 0.8204, 0.6322, 0.8401, 0.6259, 0.8204, 0.6313, 0.8401, 0.6322, 0.8401, 0.6322, 0.8401, 0.6313, 0.8401, 0.6322, 0.8607, 0.6313, 0.8401, 0.6259, 0.8607, 0.6322, 0.8607, 0.6322, 0.8607, 0.6259, 0.8607, 0.6322, 0.8805, 0.6259, 0.8607, 0.6098, 0.8805, 0.6322, 0.8805, 0.6322, 0.8805, 0.6098, 0.8805, 0.6322, 0.9002, 0.6098, 0.8805, 0.5856, 0.9002, 0.6322, 0.9002, 0.6322, 0.9002, 0.5856, 0.9002, 0.6322, 0.9208, 0.5856, 0.9002, 0.5578, 0.9208, 0.6322, 0.9208, 0.6277, 0.7801, 0.6322, 0.7603, 0.6322, 0.7603, 0.6322, 0.7801, 0.6277, 0.7801, 0.6322, 0.7603, 0.616, 0.8007, 0.6277, 0.7801, 0.6322, 0.7801, 0.6322, 0.8007, 0.616, 0.8007, 0.6322, 0.7801, 0.599, 0.8204, 0.616, 0.8007, 0.6322, 0.8007, 0.6322, 0.8204, 0.599, 0.8204, 0.6322, 0.8007, 0.5793, 0.8401, 0.599, 0.8204, 0.6322, 0.8204, 0.6322, 0.8401, 0.5793, 0.8401, 0.6322, 0.8204, 0.5605, 0.8607, 0.5793, 0.8401, 0.6322, 0.8401, 0.6322, 0.8607, 0.5605, 0.8607, 0.6322, 0.8401, 0.5578, 0.8805, 0.5605, 0.8607, 0.6322, 0.8607, 0.5578, 0.8805, 0.5578, 0.8625, 0.5605, 0.8607, 0.6322, 0.8607, 0.6322, 0.8805, 0.5578, 0.8805, 0.5578, 0.9002, 0.5578, 0.8805, 0.6322, 0.8805, 0.6322, 0.9002, 0.5578, 0.9002, 0.6322, 0.8805, 0.6322, 0.9002, 0.5578, 0.9065, 0.5578, 0.9002, 0.5578, 0.9208, 0.5578, 0.9065, 0.6322, 0.9002, 0.6322, 0.9002, 0.6322, 0.9208, 0.5578, 0.9208, 0.5282, 0.9208, 0.6322, 0.9208, 0.6322, 0.9002, 0.5282, 0.9002, 0.5282, 0.9208, 0.6322, 0.9002, 0.5282, 0.9002, 0.6322, 0.9002, 0.6322, 0.8805, 0.5282, 0.8805, 0.5282, 0.9002, 0.6322, 0.8805, 0.5282, 0.8805, 0.6322, 0.8805, 0.6322, 0.8607, 0.5282, 0.8607, 0.5282, 0.8805, 0.6322, 0.8607, 0.5282, 0.8607, 0.6322, 0.8607, 0.6322, 0.8401, 0.5282, 0.8401, 0.5282, 0.8607, 0.6322, 0.8401, 0.5282, 0.8401, 0.6322, 0.8401, 0.6322, 0.8204, 0.5282, 0.8204, 0.5282, 0.8401, 0.6322, 0.8204, 0.5282, 0.8204, 0.6322, 0.8204, 0.6322, 0.8007, 0.5282, 0.8007, 0.5282, 0.8204, 0.6322, 0.8007, 0.5282, 0.8007, 0.6322, 0.8007, 0.6322, 0.7801, 0.5282, 0.7801, 0.5282, 0.8007, 0.6322, 0.7801, 0.5282, 0.7801, 0.6322, 0.7801, 0.6322, 0.7603, 0.5282, 0.7603, 0.5282, 0.7801, 0.6322, 0.7603, 0.5282, 0.9208, 0.5282, 0.9002, 0.6322, 0.9208, 0.5282, 0.9002, 0.6322, 0.9002, 0.6322, 0.9208, 0.5282, 0.9002, 0.5282, 0.8805, 0.6322, 0.9002, 0.5282, 0.8805, 0.6322, 0.8805, 0.6322, 0.9002, 0.5282, 0.8805, 0.5282, 0.8607, 0.6322, 0.8805, 0.5282, 0.8607, 0.6322, 0.8607, 0.6322, 0.8805, 0.5282, 0.8607, 0.5282, 0.8401, 0.6322, 0.8607, 0.5282, 0.8401, 0.6322, 0.8401, 0.6322, 0.8607, 0.5282, 0.8401, 0.5282, 0.8204, 0.6322, 0.8401, 0.5282, 0.8204, 0.6322, 0.8204, 0.6322, 0.8401, 0.5282, 0.8204, 0.5282, 0.8007, 0.6322, 0.8204, 0.5282, 0.8007, 0.6322, 0.8007, 0.6322, 0.8204, 0.5282, 0.8007, 0.5282, 0.7801, 0.6322, 0.8007, 0.5282, 0.7801, 0.6322, 0.7801, 0.6322, 0.8007, 0.5282, 0.7801, 0.5282, 0.7603, 0.6322, 0.7801, 0.5282, 0.7603, 0.6322, 0.7603, 0.6322, 0.7801, 0.6124, 0.8043, 0.6187, 0.8034, 0.6322, 0.8007, 0.616, 0.8007, 0.6124, 0.8043, 0.6322, 0.8007, 0.616, 0.8007, 0.6322, 0.8007, 0.6322, 0.7801, 0.6277, 0.7801, 0.616, 0.8007, 0.6322, 0.7801, 0.6277, 0.7801, 0.6322, 0.7801, 0.6322, 0.7603, 0.6322, 0.7603, 0.6277, 0.7801, 0.6322, 0.7603, 0.5282, 0.7603, 0.6322, 0.7603, 0.6322, 0.7801, 0.5282, 0.7801, 0.5282, 0.7603, 0.6322, 0.7801, 0.5282, 0.7801, 0.6322, 0.7801, 0.6322, 0.8007, 0.5282, 0.8007, 0.5282, 0.7801, 0.6322, 0.8007, 0.5282, 0.8007, 0.6322, 0.8007, 0.6322, 0.8204, 0.5282, 0.8204, 0.5282, 0.8007, 0.6322, 0.8204, 0.5282, 0.8204, 0.6322, 0.8204, 0.6322, 0.8401, 0.5282, 0.8401, 0.5282, 0.8204, 0.6322, 0.8401, 0.5282, 0.8401, 0.6322, 0.8401, 0.6322, 0.8607, 0.5282, 0.8607, 0.5282, 0.8401, 0.6322, 0.8607, 0.5282, 0.8607, 0.6322, 0.8607, 0.6322, 0.8805, 0.5282, 0.8805, 0.5282, 0.8607, 0.6322, 0.8805, 0.5282, 0.8805, 0.6322, 0.8805, 0.6322, 0.9002, 0.5282, 0.9002, 0.5282, 0.8805, 0.6322, 0.9002, 0.5282, 0.9002, 0.6322, 0.9002, 0.6322, 0.9208, 0.5282, 0.9208, 0.5282, 0.9002, 0.6322, 0.9208, 0.5282, 0.9208, 0.6322, 0.9208, 0.6322, 0.9002, 0.5282, 0.9002, 0.5282, 0.9208, 0.6322, 0.9002, 0.5282, 0.9002, 0.6322, 0.9002, 0.6322, 0.8805, 0.5282, 0.8805, 0.5282, 0.9002, 0.6322, 0.8805, 0.5282, 0.8805, 0.6322, 0.8805, 0.6322, 0.8607, 0.5282, 0.8607, 0.5282, 0.8805, 0.6322, 0.8607, 0.5282, 0.8607, 0.6322, 0.8607, 0.6322, 0.8401, 0.5282, 0.8401, 0.5282, 0.8607, 0.6322, 0.8401, 0.5282, 0.8401, 0.6322, 0.8401, 0.6322, 0.8204, 0.5282, 0.8204, 0.5282, 0.8401, 0.6322, 0.8204, 0.5282, 0.8204, 0.6322, 0.8204, 0.6322, 0.8007, 0.5282, 0.8007, 0.5282, 0.8204, 0.6322, 0.8007, 0.5282, 0.8007, 0.6322, 0.8007, 0.6322, 0.7801, 0.5282, 0.7801, 0.5282, 0.8007, 0.6322, 0.7801, 0.5282, 0.7801, 0.6322, 0.7801, 0.6322, 0.7603, 0.5282, 0.7603, 0.5282, 0.7801, 0.6322, 0.7603, 0.616, 0.8007, 0.6277, 0.7801, 0.6322, 0.7801, 0.6322, 0.8007, 0.616, 0.8007, 0.6322, 0.7801, 0.6277, 0.7801, 0.6322, 0.7603, 0.6322, 0.7603, 0.6322, 0.7801, 0.6277, 0.7801, 0.6322, 0.7603, 0.6322, 0.7603, 0.6277, 0.781, 0.6322, 0.781, 0.6322, 0.7603, 0.6322, 0.7603, 0.6322, 0.781, 0.6277, 0.781, 0.6169, 0.8007, 0.6322, 0.8007, 0.6322, 0.781, 0.6277, 0.781, 0.6322, 0.8007, 0.6277, 0.7801, 0.6322, 0.7603, 0.6322, 0.7603, 0.6322, 0.7801, 0.6277, 0.7801, 0.6322, 0.7603, 0.6322, 0.7603, 0.6277, 0.7801, 0.6322, 0.7801, 0.6322, 0.7603, 0.6322, 0.7603, 0.6322, 0.7801, 0.616, 0.8007, 0.6277, 0.7801, 0.6322, 0.7801, 0.6322, 0.8007, 0.616, 0.8007, 0.6322, 0.7801, 0.6277, 0.7801, 0.616, 0.8007, 0.6322, 0.8007, 0.6322, 0.7801, 0.6277, 0.7801, 0.6322, 0.8007, 0.6124, 0.8043, 0.616, 0.8007, 0.6322, 0.8007, 0.6187, 0.8034, 0.6124, 0.8043, 0.6322, 0.8007, 0.599, 0.8204, 0.5793, 0.8401, 0.6322, 0.8401, 0.6322, 0.8204, 0.599, 0.8204, 0.6322, 0.8401, 0.616, 0.8007, 0.599, 0.8204, 0.6322, 0.8204, 0.6322, 0.8007, 0.616, 0.8007, 0.6322, 0.8204, 0.6277, 0.7801, 0.616, 0.8007, 0.6322, 0.8007, 0.6322, 0.7801, 0.6277, 0.7801, 0.6322, 0.8007, 0.6322, 0.7603, 0.6277, 0.7801, 0.6322, 0.7801, 0.6322, 0.7603, 0.6322, 0.7603, 0.6322, 0.7801, 0.6187, 0.8034, 0.6124, 0.8043, 0.6322, 0.8007, 0.6124, 0.8043, 0.616, 0.8007, 0.6322, 0.8007, 0.6322, 0.8007, 0.616, 0.8007, 0.6322, 0.7801, 0.616, 0.8007, 0.6277, 0.7801, 0.6322, 0.7801, 0.6322, 0.7801, 0.6277, 0.7801, 0.6322, 0.7603, 0.6277, 0.7801, 0.6322, 0.7603, 0.6322, 0.7603, 0.625, 0.8204, 0.6124, 0.8043, 0.616, 0.8007, 0.625, 0.8204, 0.616, 0.8007, 0.6322, 0.8007, 0.6322, 0.8007, 0.6322, 0.8204, 0.625, 0.8204, 0.6313, 0.8401, 0.625, 0.8204, 0.6322, 0.8204, 0.6322, 0.8401, 0.6313, 0.8401, 0.6322, 0.8204, 0.625, 0.8607, 0.6313, 0.8401, 0.6322, 0.8401, 0.6322, 0.8607, 0.625, 0.8607, 0.6322, 0.8401, 0.6187, 0.8805, 0.625, 0.8607, 0.6322, 0.8607, 0.6322, 0.8805, 0.6187, 0.8805, 0.6322, 0.8607, 0.6187, 0.8805, 0.6322, 0.8805, 0.6322, 0.9002, 0.6044, 0.9002, 0.6187, 0.8805, 0.6322, 0.9002, 0.6044, 0.9002, 0.6322, 0.9002, 0.5838, 0.9208, 0.5838, 0.9208, 0.6322, 0.9002, 0.6322, 0.9208, 0.6124, 0.8043, 0.6187, 0.8034, 0.6322, 0.8007, 0.616, 0.8007, 0.6124, 0.8043, 0.6322, 0.8007, 0.6322, 0.9002, 0.5838, 0.9208, 0.6322, 0.9208, 0.6322, 0.9002, 0.6044, 0.9002, 0.5838, 0.9208, 0.6187, 0.8805, 0.6044, 0.9002, 0.6322, 0.9002, 0.6322, 0.8805, 0.6187, 0.8805, 0.6322, 0.9002, 0.6187, 0.8805, 0.6322, 0.8805, 0.6322, 0.8607, 0.625, 0.8607, 0.6187, 0.8805, 0.6322, 0.8607, 0.625, 0.8607, 0.6322, 0.8607, 0.6322, 0.8401, 0.6322, 0.8401, 0.625, 0.8607, 0.6322, 0.8401, 0.6322, 0.8401, 0.6322, 0.8401, 0.6322, 0.8204, 0.625, 0.8204, 0.6322, 0.8401, 0.6322, 0.8204, 0.5793, 0.8401, 0.6322, 0.8401, 0.6322, 0.8607, 0.6295, 0.8607, 0.5793, 0.8401, 0.6322, 0.8607, 0.5793, 0.8401, 0.6295, 0.8607, 0.6322, 0.8607, 0.6322, 0.8401, 0.5793, 0.8401, 0.6322, 0.8607])
me_4way_pipe_001.update()
me_4way_pipe_001.normals_split_custom_set([tuple(v) for v in zip(*[iter([-0.003931, 0.003932, 1.0, -0.003932, 0.003931, 1.0, -0.003931, 0.003932, 1.0, -0.003932, 0.003932, 1.0, -0.003932, 0.003932, 1.0, -0.003932, 0.003932, 1.0, -0.003932, 0.003932, 1.0, -0.003932, 0.003932, 1.0, -0.003932, 0.003932, 1.0, -0.003932, 0.003932, 1.0, -0.003932, 0.003932, 1.0, -0.003932, 0.003932, 1.0, -0.003932, 0.003932, 1.0, -0.003932, 0.003932, 1.0, -0.003932, 0.003932, 1.0, -0.003933, 0.003933, 1.0, -0.003933, 0.003932, 1.0, -0.003932, 0.003933, 1.0, -0.003932, 0.003932, 1.0, -0.003932, 0.003932, 1.0, -0.003932, 0.003932, 1.0, -0.003932, 0.003932, 1.0, -0.003932, 0.003932, 1.0, -0.003932, 0.003932, 1.0, -0.003932, 0.003932, 1.0, -0.003932, 0.003932, 1.0, -0.003932, 0.003932, 1.0, -0.003931, 0.003932, 1.0, -0.003932, 0.003931, 1.0, -0.003932, 0.003931, 1.0, -0.003932, 0.003932, 1.0, -0.003932, 0.003933, 1.0, -0.003932, 0.003932, 1.0, -0.003932, 0.003932, 1.0, -0.003933, 0.003932, 1.0, -0.003932, 0.003932, 1.0, -0.003933, 0.003932, 1.0, -0.003932, 0.003933, 1.0, -0.003933, 0.003932, 1.0, -0.003933, 0.003932, 1.0, -0.003933, 0.003932, 1.0, -0.003933, 0.003933, 1.0, -0.003932, 0.003932, 1.0, -0.003932, 0.003932, 1.0, -0.003932, 0.003932, 1.0, -0.003932, 0.003932, 1.0, -0.003932, 0.003932, 1.0, -0.003932, 0.003932, 1.0, -1.0, 0.003884, 1.76e-07, -1.0, 0.003884, -1.19e-07, -1.0, 0.003884, -2.098e-07, -1.0, 0.003883, 2.318e-07, -1.0, 0.003883, 1.234e-07, -1.0, 0.003883, -2.102e-07, -1.0, 0.003883, 1.52e-07, -1.0, 0.003883, 0.0, -1.0, 0.003883, 2.083e-07, -1.0, 0.003883, 3.737e-08, -1.0, 0.003883, -1.274e-07, -1.0, 0.003883, 2.576e-07, -1.0, 0.003882, 1.111e-07, -1.0, 0.003882, 8.265e-08, -1.0, 0.003882, -1.343e-07, -1.0, 0.003885, 5.744e-08, -1.0, 0.003885, -1.383e-07, -1.0, 0.003885, 6.822e-08, -1.0, 0.003881, 1.016e-07, -1.0, 0.003881, 1.802e-07, -1.0, 0.003881, 9.366e-08, -1.0, 0.003885, -1.406e-07, -1.0, 0.003885, -5.576e-08, -1.0, 0.003885, 1.312e-07, -1.0, 0.003883, 7.52e-08, -1.0, 0.003883, 1.084e-07, -1.0, 0.003883, -1.454e-07, -1.0, 0.003883, 0.0, -1.0, 0.003883, 4.617e-07, -1.0, 0.003883, 3.906e-08, -1.0, 0.003883, -3.662e-07, -1.0, 0.003883, 1.753e-07, -1.0, 0.003883, -2.13e-08, -1.0, 0.003882, 3.76e-08, -1.0, 0.003882, -1.236e-07, -1.0, 0.003882, -1.094e-08, -1.0, 0.003884, -1.525e-07, -1.0, 0.003884, 1.789e-07, -1.0, 0.003884, -4.4e-08, -1.0, 0.003929, -1.16e-07, -1.0, 0.003929, -5.693e-08, -1.0, 0.003929, 2.036e-07, -1.0, 0.003885, -8.789e-08, -1.0, 0.003885, 2.63e-07, -1.0, 0.003885, -7.742e-08, -1.0, 0.003881, 1.129e-07, -1.0, 0.003881, 4.307e-08, -1.0, 0.003881, -1.312e-07, -0.003883, -1.0, -3.085e-08, -0.003883, -1.0, -2.092e-07, -0.003883, -1.0, 1.653e-07, -0.003883, -1.0, -5.195e-07, -0.003883, -1.0, 3.044e-07, -0.003883, -1.0, 2.027e-07, -0.003931, -1.0, -2.446e-07, -0.003931, -1.0, -1.576e-06, -0.003931, -1.0, -1.874e-07, -0.003883, -1.0, 3.737e-08, -0.003883, -1.0, -1.274e-07, -0.003883, -1.0, 2.576e-07, -0.003883, -1.0, -9.581e-08, -0.003883, -1.0, -7.567e-09, -0.003883, -1.0, -3.411e-07, -0.003883, -1.0, 5.744e-08, -0.003883, -1.0, -1.383e-07, -0.003883, -1.0, 6.822e-08, -0.003883, -1.0, 1.017e-07, -0.003883, -1.0, 1.802e-07, -0.003883, -1.0, 9.366e-08, -0.003883, -1.0, -1.406e-07, -0.003883, -1.0, -5.565e-08, -0.003883, -1.0, 1.311e-07, -0.003883, -1.0, 2.12e-07, -0.003883, -1.0, -4.997e-07, -0.003883, -1.0, 6.123e-08, -0.003883, -1.0, -1.576e-06, -0.003883, -1.0, 2.815e-07, -0.003883, -1.0, 2.086e-07, -0.003883, -1.0, 4.622e-08, -0.003883, -1.0, -3.427e-07, -0.003883, -1.0, -1.887e-07, -0.003883, -1.0, 3.749e-08, -0.003883, -1.0, -1.237e-07, -0.003883, -1.0, -1.118e-08, -0.003883, -1.0, -1.525e-07, -0.003883, -1.0, 1.788e-07, -0.003883, -1.0, -4.4e-08, -0.003883, -1.0, -1.146e-07, -0.003883, -1.0, -5.611e-08, -0.003883, -1.0, 2.01e-07, -0.003883, -1.0, -8.789e-08, -0.003883, -1.0, 2.63e-07, -0.003883, -1.0, -7.747e-08, -0.003883, -1.0, -2.624e-07, -0.003883, -1.0, 1.333e-07, -0.003883, -1.0, 7.555e-08, 1.0, 0.003884, 4.525e-07, 1.0, 0.003884, 1.966e-07, 1.0, 0.003884, -1.886e-07, 1.0, 0.003883, 0.0, 1.0, 0.003883, 2.524e-07, 1.0, 0.003883, 3.919e-07, 1.0, 0.003883, -1.233e-07, 1.0, 0.003883, 1.719e-07, 1.0, 0.003883, 2.293e-07, 1.0, 0.003883, 4.474e-07, 1.0, 0.003883, 5.739e-08, 1.0, 0.003883, -3.042e-07, 1.0, 0.003882, -4.098e-08, 1.0, 0.003882, 1.307e-07, 1.0, 0.003882, -1.135e-07, 1.0, 0.003884, -2.63e-07, 1.0, 0.003884, 7.829e-08, 1.0, 0.003884, 8.813e-08, 1.0, 0.003882, 5.6e-08, 1.0, 0.003882, -2.02e-07, 1.0, 0.003882, 1.142e-07, 1.0, 0.003884, -1.794e-07, 1.0, 0.003884, 4.424e-08, 1.0, 0.003884, 1.527e-07, 1.0, 0.003883, -1.572e-08, 1.0, 0.003883, -6.624e-08, 1.0, 0.003883, -1.236e-07, 1.0, 0.003883, 3.376e-07, 1.0, 0.003883, 2.119e-08, 1.0, 0.003883, 6.089e-08, 1.0, 0.003883, 5.064e-08, 1.0, 0.003883, 2.348e-07, 1.0, 0.003883, 0.0, 1.0, 0.003882, 4.501e-07, 1.0, 0.003882, 5.879e-08, 1.0, 0.003882, -1.517e-07, 1.0, 0.003884, 5.565e-08, 1.0, 0.003884, -1.313e-07, 1.0, 0.003884, 1.406e-07, 1.0, 0.00393, -1.825e-07, 1.0, 0.00393, -9.482e-08, 1.0, 0.00393, -1.037e-07, 1.0, 0.003884, 1.387e-07, 1.0, 0.003884, -6.723e-08, 1.0, 0.003884, -5.559e-08, 1.0, 0.003882, -8.254e-08, 1.0, 0.003882, 1.348e-07, 1.0, 0.003882, -1.108e-07, -0.003883, 0.9922, -0.1249, -0.302, 0.9059, -0.297, -0.003906, 0.8666, -0.4989, -0.003955, 0.8667, -0.4988, 0.302, 0.9059, -0.297, -0.003922, 0.9922, -0.1249, -0.9294, -0.07455, 0.3615, -0.7098, -0.1451, 0.6893, -0.7334, -0.4823, 0.4791, -0.7334, -0.4823, 0.4791, -0.8745, -0.1843, 0.4486, -0.9294, -0.07452, 0.3615, -0.7334, -0.4823, 0.4791, -0.6236, -0.6235, 0.4716, -0.8745, -0.1843, 0.4486, -0.003933, 0.003933, -1.0, -0.003933, 0.003932, -1.0, -0.003933, 0.003932, -1.0, -0.003932, 0.003933, -1.0, -0.003933, 0.003933, -1.0, -0.003933, 0.003932, -1.0, -0.003929, 0.003928, -1.0, -0.003932, 0.003932, -1.0, -0.003932, 0.003932, -1.0, -0.003928, 0.003928, -1.0, -0.003929, 0.003928, -1.0, -0.003932, 0.003932, -1.0, -0.003932, 0.003932, -1.0, -0.003933, 0.003933, -1.0, -0.003933, 0.003933, -1.0, -0.003932, 0.003932, -1.0, -0.003932, 0.003932, -1.0, -0.003933, 0.003933, -1.0, -0.003928, 0.003929, -1.0, -0.003932, 0.003933, -1.0, -0.003932, 0.003932, -1.0, -0.003928, 0.003928, -1.0, -0.003928, 0.003929, -1.0, -0.003932, 0.003932, -1.0, -0.003932, 0.003932, -1.0, -0.003932, 0.003932, -1.0, -0.003932, 0.003932, -1.0, -0.003932, 0.003932, -1.0, -0.003932, 0.003932, -1.0, -0.003932, 0.003932, -1.0, -0.003932, 0.003932, -1.0, -0.003936, 0.003936, -1.0, -0.003935, 0.003935, -1.0, -0.003932, 0.003932, -1.0, -0.003932, 0.003932, -1.0, -0.003935, 0.003935, -1.0, -0.003932, 0.003932, -1.0, -0.003932, 0.003932, -1.0, -0.003931, 0.003932, -1.0, -0.003932, 0.003932, -1.0, -0.003932, 0.003932, -1.0, -0.003931, 0.003932, -1.0, -0.003932, 0.003932, 1.0, -0.003932, 0.003932, 1.0, -0.003932, 0.003932, 1.0, -0.003932, 0.003932, 1.0, -0.003932, 0.003932, 1.0, -0.003932, 0.003932, 1.0, -0.003932, 0.003933, 1.0, -0.003932, 0.003932, 1.0, -0.003934, 0.003934, 1.0, -0.003935, 0.003935, 1.0, -0.003932, 0.003933, 1.0, -0.003934, 0.003934, 1.0, -0.003931, 0.003932, 1.0, -0.003931, 0.003932, 1.0, -0.003932, 0.003932, 1.0, -0.003932, 0.003932, 1.0, -0.003931, 0.003932, 1.0, -0.003932, 0.003932, 1.0, -0.9216, 0.3804, 0.07752, -1.0, 0.003984, 1.17e-05, -1.0, 0.003943, 1.707e-05, -0.9216, 0.3804, 0.07754, -0.9216, 0.3804, 0.07752, -1.0, 0.003943, 1.707e-05, -0.7071, 0.7071, 1.002e-05, -0.9215, 0.3804, 0.07753, -0.9216, 0.3804, 0.07753, -0.7071, 0.7071, 8.927e-06, -0.7071, 0.7071, 1.002e-05, -0.9216, 0.3804, 0.07753, -0.3804, 0.9216, 0.07752, -0.7071, 0.7071, 8.655e-06, -0.7071, 0.7071, 2.135e-05, -0.3804, 0.9216, 0.07754, -0.3804, 0.9216, 0.07752, -0.7071, 0.7071, 2.135e-05, -0.003941, 1.0, 8.142e-06, -0.3803, 0.9216, 0.07752, -0.3804, 0.9216, 0.07752, -0.003982, 1.0, 2.293e-05, -0.003941, 1.0, 8.142e-06, -0.3804, 0.9216, 0.07752, 0.3804, 0.9216, 0.07752, -0.003864, 1.0, 1.876e-05, -0.003901, 1.0, -2.528e-06, 0.3803, 0.9216, 0.07753, 0.3804, 0.9216, 0.07752, -0.003901, 1.0, -2.528e-06, 0.7071, 0.7071, 1.384e-05, 0.3804, 0.9215, 0.07753, 0.3804, 0.9216, 0.07752, 0.7071, 0.7071, 9.984e-07, 0.7071, 0.7071, 1.384e-05, 0.3804, 0.9216, 0.07752, 0.9216, 0.3804, 0.07752, 0.7071, 0.7071, 1.267e-05, 0.7071, 0.7071, 1.686e-05, 0.9216, 0.3804, 0.07754, 0.9216, 0.3804, 0.07752, 0.7071, 0.7071, 1.686e-05, 1.0, 0.003941, 8.481e-06, 0.9216, 0.3803, 0.07752, 0.9216, 0.3804, 0.07753, 1.0, 0.003982, 2.367e-05, 1.0, 0.003941, 8.481e-06, 0.9216, 0.3804, 0.07753, 0.9216, -0.3804, 0.07752, 1.0, 0.003862, 9.704e-06, 1.0, 0.003901, -2.181e-06, 0.9216, -0.3804, 0.07754, 0.9216, -0.3804, 0.07752, 1.0, 0.003901, -2.181e-06, 0.7071, -0.7071, 9.406e-06, 0.9216, -0.3804, 0.07754, 0.9216, -0.3804, 0.07753, 0.7071, -0.7071, 1.572e-05, 0.7071, -0.7071, 9.406e-06, 0.9216, -0.3804, 0.07753, 0.3804, -0.9216, 0.07752, 0.7071, -0.7071, 1.41e-05, 0.7071, -0.7071, 6.668e-06, 0.3804, -0.9216, 0.07754, 0.3804, -0.9216, 0.07752, 0.7071, -0.7071, 6.668e-06, -0.003858, -1.0, 1.2e-05, 0.3803, -0.9216, 0.07752, 0.3804, -0.9216, 0.07753, -0.003862, -1.0, 7.169e-06, -0.003858, -1.0, 1.2e-05, 0.3804, -0.9216, 0.07753, -0.3804, -0.9216, 0.07752, -0.003983, -1.0, 1.19e-05, -0.003943, -1.0, 1.736e-05, -0.3803, -0.9216, 0.07753, -0.3804, -0.9216, 0.07752, -0.003943, -1.0, 1.736e-05, -0.003932, 0.003932, -1.0, -0.00393, 0.00393, -1.0, -0.00393, 0.00393, -1.0, -0.003932, 0.003932, -1.0, -0.003932, 0.003932, -1.0, -0.00393, 0.00393, -1.0, -0.7071, -0.7071, 1.504e-05, -0.3804, -0.9216, 0.07754, -0.3804, -0.9216, 0.07753, -0.7071, -0.7071, 2.414e-05, -0.7071, -0.7071, 1.504e-05, -0.3804, -0.9216, 0.07753, -0.9216, -0.3804, 0.07752, -0.7071, -0.7071, 1.751e-05, -0.7071, -0.7071, 1.142e-05, -0.9216, -0.3804, 0.07754, -0.9216, -0.3804, 0.07752, -0.7071, -0.7071, 1.142e-05, -1.0, 0.003858, 1.173e-05, -0.9216, -0.3803, 0.07752, -0.9216, -0.3804, 0.07752, -1.0, 0.003862, 6.457e-06, -1.0, 0.003858, 1.173e-05, -0.9216, -0.3804, 0.07752, -0.7071, -0.7071, -9.36e-06, -0.7071, -0.7072, 9.313e-06, -0.3804, -0.9216, -0.0775, -0.3804, -0.9216, -0.0775, -0.7071, -0.7071, -9.36e-06, -0.3804, -0.9216, -0.0775, -0.3804, -0.9216, -0.0775, -0.3804, -0.9216, -0.0775, -0.003949, -1.0, 9.179e-06, -0.003948, -1.0, -9.136e-06, -0.3804, -0.9216, -0.0775, -0.003949, -1.0, 9.179e-06, -0.7071, 0.7071, -9.304e-06, -0.3804, 0.9216, -0.07751, -0.7071, 0.7071, 9.348e-06, -0.3804, 0.9216, -0.07751, -0.3804, 0.9216, -0.07751, -0.7071, 0.7071, 9.348e-06, -0.3804, 0.9216, -0.07751, -0.003956, 1.0, -9.168e-06, -0.3804, 0.9216, -0.07751, -0.003956, 1.0, -9.168e-06, -0.003956, 1.0, 6.409e-05, -0.3804, 0.9216, -0.07751, -0.003867, -1.0, -9.549e-06, -0.003867, -1.0, 9.504e-06, 0.3804, -0.9216, -0.0775, 0.3804, -0.9216, -0.0775, -0.003867, -1.0, -9.549e-06, 0.3804, -0.9216, -0.0775, 0.3804, -0.9216, -0.0775, 0.3804, -0.9216, -0.0775, 0.7071, -0.7071, 9.364e-06, 0.7071, -0.7071, -9.32e-06, 0.3804, -0.9216, -0.0775, 0.7071, -0.7071, 9.364e-06, 1.0, 0.003866, -9.504e-06, 0.9216, -0.3804, -0.0775, 1.0, 0.003867, 9.549e-06, 0.9216, -0.3804, -0.0775, 0.9216, -0.3804, -0.0775, 1.0, 0.003867, 9.549e-06, 0.9216, -0.3804, -0.0775, 0.7071, -0.7071, -9.364e-06, 0.9216, -0.3804, -0.0775, 0.7071, -0.7071, -9.364e-06, 0.7071, -0.7071, 9.32e-06, 0.9216, -0.3804, -0.0775, -0.003932, 0.003932, -1.0, -0.003933, 0.003932, -1.0, -0.003932, 0.003933, -1.0, -0.003932, 0.003932, -1.0, -0.003932, 0.003932, -1.0, -0.003932, 0.003933, -1.0, -0.003932, 0.003933, -1.0, -0.003932, 0.003932, -1.0, -0.003932, 0.003932, -1.0, -0.003932, 0.003933, -1.0, -0.003932, 0.003933, -1.0, -0.003932, 0.003932, -1.0, -0.003932, 0.003932, -1.0, -0.00393, 0.00393, -1.0, -0.003931, 0.00393, -1.0, -0.003932, 0.003933, -1.0, -0.003932, 0.003932, -1.0, -0.003931, 0.00393, -1.0, -0.003932, 0.003932, -1.0, -0.003935, 0.003934, -1.0, -0.003934, 0.003934, -1.0, -0.003932, 0.003932, -1.0, -0.003932, 0.003932, -1.0, -0.003934, 0.003934, -1.0, -0.003932, 0.003932, -1.0, -0.003932, 0.003933, -1.0, -0.003932, 0.003932, -1.0, -0.003932, 0.003932, -1.0, -0.003932, 0.003932, -1.0, -0.003932, 0.003932, -1.0, -0.003932, 0.003932, -1.0, -0.00393, 0.00393, -1.0, -0.00393, 0.00393, -1.0, -0.003932, 0.003932, -1.0, -0.003932, 0.003932, -1.0, -0.00393, 0.00393, -1.0, -0.003932, 0.003932, -1.0, -0.003936, 0.003932, -1.0, -0.003934, 0.003934, -1.0, -0.003932, 0.003932, -1.0, -0.003932, 0.003932, -1.0, -0.003934, 0.003934, -1.0, -0.003932, 0.003932, -1.0, -0.003935, 0.003934, -1.0, -0.003934, 0.003934, -1.0, -0.003932, 0.003932, -1.0, -0.003932, 0.003932, -1.0, -0.003934, 0.003934, -1.0, -0.003931, 0.003931, 1.0, -0.003931, 0.003931, 1.0, -0.003932, 0.003932, 1.0, -0.003932, 0.003932, 1.0, -0.003931, 0.003931, 1.0, -0.003932, 0.003932, 1.0, -0.003932, 0.003932, 1.0, -0.003932, 0.003932, 1.0, -0.003932, 0.003932, 1.0, -0.003932, 0.003932, 1.0, -0.003932, 0.003932, 1.0, -0.003932, 0.003932, 1.0, -0.003932, 0.003932, 1.0, -0.003932, 0.003932, 1.0, -0.003932, 0.003932, 1.0, -0.003932, 0.003932, 1.0, -0.003932, 0.003932, 1.0, -0.003932, 0.003932, 1.0, -0.003932, 0.003932, 1.0, -0.003932, 0.003932, 1.0, -0.003932, 0.003932, 1.0, -0.003932, 0.003932, 1.0, -0.003932, 0.003932, 1.0, -0.003932, 0.003932, 1.0, -0.00393, 0.00393, 1.0, -0.00393, 0.00393, 1.0, -0.003931, 0.003932, 1.0, -0.003932, 0.003932, 1.0, -0.00393, 0.00393, 1.0, -0.003931, 0.003932, 1.0, -0.003932, 0.003932, 1.0, -0.003932, 0.003932, 1.0, -0.003932, 0.003932, 1.0, -0.003932, 0.003932, 1.0, -0.003932, 0.003932, 1.0, -0.003932, 0.003932, 1.0, -0.003934, 0.003932, 1.0, -0.003933, 0.003933, 1.0, -0.003932, 0.003931, 1.0, -0.003931, 0.003931, 1.0, -0.003934, 0.003932, 1.0, -0.003932, 0.003931, 1.0, -0.003932, 0.003931, 1.0, -0.003931, 0.003931, 1.0, -0.003934, 0.003934, 1.0, -0.003935, 0.003935, 1.0, -0.003932, 0.003931, 1.0, -0.003934, 0.003934, 1.0, -0.00393, 0.003932, 1.0, -0.003931, 0.003931, 1.0, -0.003932, 0.003931, 1.0, -0.003932, 0.003932, 1.0, -0.00393, 0.003932, 1.0, -0.003932, 0.003931, 1.0, -0.003933, 0.003932, 1.0, -0.003932, 0.003933, 1.0, -0.003932, 0.003932, 1.0, -0.003932, 0.003932, 1.0, -0.003933, 0.003932, 1.0, -0.003932, 0.003932, 1.0, -0.003932, 0.003932, 1.0, -0.003932, 0.003932, 1.0, -0.003932, 0.003932, 1.0, -0.003932, 0.003932, 1.0, -0.003932, 0.003932, 1.0, -0.003932, 0.003932, 1.0, -0.003932, 0.003932, 1.0, -0.003932, 0.003932, 1.0, -0.003933, 0.003933, 1.0, -0.003934, 0.003933, 1.0, -0.003932, 0.003932, 1.0, -0.003933, 0.003933, 1.0, -0.003932, 0.003932, 1.0, -0.003932, 0.003932, 1.0, -0.003933, 0.003932, 1.0, -0.003932, 0.003933, 1.0, -0.003932, 0.003932, 1.0, -0.003933, 0.003932, 1.0, -0.7071, -0.7071, -9.311e-06, -0.9216, -0.3804, -0.07751, -0.7071, -0.7071, 9.355e-06, -0.9216, -0.3804, -0.07751, -0.9216, -0.3804, -0.07751, -0.7071, -0.7071, 9.355e-06, -0.9216, -0.3804, -0.07751, -1.0, 0.00386, -9.538e-06, -0.9216, -0.3804, -0.07751, -1.0, 0.00386, -9.538e-06, -1.0, 0.00386, 9.493e-06, -0.9216, -0.3804, -0.07751, -0.00386, 1.0, -9.493e-06, 0.3804, 0.9216, -0.07751, -0.00386, 1.0, 9.538e-06, 0.3804, 0.9216, -0.07751, 0.3804, 0.9216, -0.07751, -0.00386, 1.0, 9.538e-06, 0.3804, 0.9216, -0.07751, 0.7071, 0.7071, -9.355e-06, 0.3804, 0.9216, -0.07751, 0.7071, 0.7071, -9.355e-06, 0.7071, 0.7071, 9.311e-06, 0.3804, 0.9216, -0.07751, -0.7071, 0.7071, -9.348e-06, -0.7071, 0.7071, 6.535e-05, -0.9216, 0.3804, -0.07751, -0.9216, 0.3804, -0.07751, -0.7071, 0.7071, -9.348e-06, -0.9216, 0.3804, -0.07751, -0.9216, 0.3804, -0.07751, -0.9216, 0.3804, -0.07751, -1.0, 0.003956, 9.168e-06, -1.0, 0.003956, -9.124e-06, -0.9216, 0.3804, -0.07751, -1.0, 0.003956, 9.168e-06, 1.0, 0.003949, -9.179e-06, 1.0, 0.003949, 9.136e-06, 0.9216, 0.3804, -0.0775, 0.9216, 0.3804, -0.0775, 1.0, 0.003949, -9.179e-06, 0.9216, 0.3804, -0.0775, 0.9216, 0.3804, -0.0775, 0.9216, 0.3804, -0.0775, 0.7071, 0.7071, 9.36e-06, 0.7071, 0.7071, -9.315e-06, 0.9216, 0.3804, -0.0775, 0.7071, 0.7071, 9.36e-06, -0.003925, 0.003939, 1.0, -0.2157, 0.003961, 0.9765, -0.1921, 0.3882, 0.9013, -0.003923, 0.3804, 0.9248, -0.003925, 0.003939, 1.0, -0.1921, 0.3882, 0.9013, -0.003923, 0.3804, 0.9248, -0.1921, 0.3882, 0.9013, -0.1451, 0.7098, 0.6893, -0.003919, 0.7098, 0.7044, -0.003923, 0.3804, 0.9248, -0.1451, 0.7098, 0.6893, -0.003919, 0.7098, 0.7044, -0.1451, 0.7098, 0.6893, -0.0745, 0.9294, 0.3614, -0.003909, 0.9216, 0.3882, -0.003919, 0.7098, 0.7044, -0.0745, 0.9294, 0.3614, -0.003909, 0.9216, 0.3882, -0.0745, 0.9294, 0.3614, 0.01178, 0.9999, -3.334e-07, -0.003891, 1.0, -2.753e-07, -0.003909, 0.9216, 0.3882, 0.01178, 0.9999, -3.334e-07, -0.003891, 1.0, -2.753e-07, 0.01178, 0.9999, -3.334e-07, 0.08231, 0.9137, -0.3979, -0.003916, 0.9216, -0.3882, -0.003891, 1.0, -2.753e-07, 0.08231, 0.9137, -0.3979, -0.003916, 0.9216, -0.3882, 0.08231, 0.9137, -0.3979, 0.145, 0.6863, -0.7127, -0.003918, 0.7098, -0.7044, -0.003916, 0.9216, -0.3882, 0.145, 0.6863, -0.7127, -0.003918, 0.7098, -0.7044, 0.145, 0.6863, -0.7127, 0.1764, 0.3726, -0.9111, -0.003914, 0.3804, -0.9248, -0.003918, 0.7098, -0.7044, 0.1764, 0.3726, -0.9111, -0.003914, 0.3804, -0.9248, 0.1764, 0.3726, -0.9111, 0.1921, 0.003932, -0.9814, -0.003908, 0.00394, -1.0, -0.003914, 0.3804, -0.9248, 0.1921, 0.003932, -0.9814, -0.003905, 0.003858, -1.0, 0.1921, 0.003878, -0.9814, 0.1764, -0.3726, -0.9111, -0.0039, -0.3804, -0.9248, -0.003905, 0.003858, -1.0, 0.1764, -0.3726, -0.9111, -0.0039, -0.3804, -0.9248, 0.1764, -0.3726, -0.9111, 0.1451, -0.6863, -0.7127, -0.003919, -0.7098, -0.7044, -0.0039, -0.3804, -0.9248, 0.1451, -0.6863, -0.7127, -0.003919, -0.7098, -0.7044, 0.1451, -0.6863, -0.7127, 0.08231, -0.9137, -0.3979, -0.003917, -0.9216, -0.3882, -0.003919, -0.7098, -0.7044, 0.08231, -0.9137, -0.3979, -0.003917, -0.9216, -0.3882, 0.08231, -0.9137, -0.3979, 0.01178, -0.9999, -5.287e-07, -0.003891, -1.0, -1.094e-07, -0.003917, -0.9216, -0.3882, 0.01178, -0.9999, -5.287e-07, -0.003891, -1.0, -1.094e-07, 0.01178, -0.9999, -5.287e-07, -0.0745, -0.9294, 0.3614, -0.003908, -0.9216, 0.3882, -0.003891, -1.0, -1.094e-07, -0.0745, -0.9294, 0.3614, -0.003908, -0.9216, 0.3882, -0.0745, -0.9294, 0.3614, -0.1451, -0.7098, 0.6893, -0.003922, -0.7098, 0.7044, -0.003908, -0.9216, 0.3882, -0.1451, -0.7098, 0.6893, -0.003922, -0.7098, 0.7044, -0.1451, -0.7098, 0.6893, -0.1921, -0.3882, 0.9013, -0.003899, -0.3804, 0.9248, -0.003922, -0.7098, 0.7044, -0.1921, -0.3882, 0.9013, -0.003899, -0.3804, 0.9248, -0.1921, -0.3882, 0.9013, -0.2156, 0.003888, 0.9765, -0.003912, 0.003876, 1.0, -0.003899, -0.3804, 0.9248, -0.2156, 0.003888, 0.9765, -0.4039, 0.003891, 0.9148, -0.2157, 0.003869, 0.9764, -0.1922, -0.3882, 0.9013, -0.3726, -0.3725, 0.8499, -0.4039, 0.003891, 0.9148, -0.1922, -0.3882, 0.9013, -0.3726, -0.3725, 0.8499, -0.1922, -0.3882, 0.9013, -0.1451, -0.7098, 0.6893, -0.4823, -0.7333, 0.4792, -0.3726, -0.3725, 0.8499, -0.1451, -0.7098, 0.6893, -0.6235, -0.6236, 0.4716, -0.4823, -0.7333, 0.4792, -0.1451, -0.7098, 0.6893, -0.1843, -0.8745, 0.4486, -0.6235, -0.6236, 0.4716, -0.1451, -0.7098, 0.6893, -0.1451, -0.7098, 0.6893, -0.07453, -0.9294, 0.3614, -0.1843, -0.8745, 0.4486, -0.1843, -0.8745, 0.4486, -0.07453, -0.9294, 0.3614, 0.01176, -0.9999, 5.755e-06, -0.0196, -0.9998, 3.583e-05, -0.1843, -0.8745, 0.4486, 0.01176, -0.9999, 5.755e-06, -0.0196, -0.9998, 3.583e-05, 0.01176, -0.9999, 5.755e-06, 0.08239, -0.9137, -0.3979, 0.1608, -0.9137, -0.3732, -0.0196, -0.9998, 3.583e-05, 0.08239, -0.9137, -0.3979, 0.1608, -0.9137, -0.3732, 0.08239, -0.9137, -0.3979, 0.1452, -0.6863, -0.7127, 0.2941, -0.6392, -0.7105, 0.1608, -0.9137, -0.3732, 0.1452, -0.6863, -0.7127, 0.2941, -0.6392, -0.7105, 0.1452, -0.6863, -0.7127, 0.1765, -0.3725, -0.9111, 0.3647, -0.2863, -0.886, 0.2941, -0.6392, -0.7105, 0.1765, -0.3725, -0.9111, 0.3647, -0.2863, -0.886, 0.1765, -0.3725, -0.9111, 0.1922, 0.003909, -0.9813, 0.3804, 0.0666, -0.9224, 0.3647, -0.2863, -0.886, 0.1922, 0.003909, -0.9813, -0.4039, 0.003957, 0.9148, -0.3725, 0.3726, 0.85, -0.2157, 0.003952, 0.9764, -0.3725, 0.3726, 0.85, -0.1922, 0.3882, 0.9013, -0.2157, 0.003952, 0.9764, -0.3725, 0.3726, 0.85, -0.4823, 0.7333, 0.4791, -0.1922, 0.3882, 0.9013, -0.4823, 0.7333, 0.4791, -0.1451, 0.7098, 0.6893, -0.1922, 0.3882, 0.9013, -0.4823, 0.7333, 0.4791, -0.2392, 0.9373, 0.2537, -0.1451, 0.7098, 0.6893, -0.2392, 0.9373, 0.2537, -0.07453, 0.9294, 0.3614, -0.1451, 0.7098, 0.6893, -0.2392, 0.9373, 0.2537, 0.03526, 0.9994, -3.617e-05, -0.07453, 0.9294, 0.3614, 0.03526, 0.9994, -3.617e-05, 0.01177, 0.9999, -3.723e-05, -0.07453, 0.9294, 0.3614, 0.03526, 0.9994, -3.617e-05, 0.3019, 0.9059, -0.297, 0.01177, 0.9999, -3.723e-05, 0.3019, 0.9059, -0.297, 0.0824, 0.9137, -0.3979, 0.01177, 0.9999, -3.723e-05, 0.0824, 0.9137, -0.3979, 0.3019, 0.9059, -0.297, -0.003896, 0.7333, -0.6799, 0.3019, 0.9059, -0.297, -0.003892, 0.8667, -0.4989, -0.003896, 0.7333, -0.6799, -0.003896, 0.7333, -0.6799, 0.1451, 0.6863, -0.7127, 0.0824, 0.9137, -0.3979, -0.003896, 0.7333, -0.6799, 0.3568, 0.3726, -0.8566, 0.1451, 0.6863, -0.7127, 0.3568, 0.3726, -0.8566, 0.1765, 0.3725, -0.9111, 0.1451, 0.6863, -0.7127, 0.1922, 0.003969, -0.9814, 0.1765, 0.3725, -0.9111, 0.3568, 0.3726, -0.8566, 0.3804, 0.06668, -0.9224, 0.1922, 0.003969, -0.9814, 0.3568, 0.3726, -0.8566, 0.3568, 0.3726, -0.8566, 0.3805, 0.1843, -0.9062, 0.3804, 0.06668, -0.9224, -0.9137, 0.003979, 0.4063, -0.9765, 0.003971, 0.2156, -0.9059, 0.3882, 0.1693, -0.851, 0.3726, 0.3702, -0.9137, 0.003979, 0.4063, -0.9059, 0.3882, 0.1693, -0.851, 0.3726, 0.3702, -0.9059, 0.3882, 0.1693, -0.6863, 0.7098, 0.1588, -0.4824, 0.7333, 0.4791, -0.851, 0.3726, 0.3702, -0.6863, 0.7098, 0.1588, -0.4824, 0.7333, 0.4791, -0.6863, 0.7098, 0.1588, -0.3569, 0.9294, 0.09407, -0.2392, 0.9373, 0.2536, -0.4824, 0.7333, 0.4791, -0.3569, 0.9294, 0.09407, -0.2392, 0.9373, 0.2536, -0.3569, 0.9294, 0.09407, -0.003935, 1.0, 1.804e-05, 0.03521, 0.9994, 1.106e-05, -0.2392, 0.9373, 0.2536, -0.003935, 1.0, 1.804e-05, 0.2156, 0.003931, 0.9765, -0.003916, 0.003939, 1.0, 0.1921, 0.3882, 0.9013, -0.003916, 0.003939, 1.0, -0.003923, 0.3804, 0.9248, 0.1921, 0.3882, 0.9013, 0.1921, 0.3882, 0.9013, -0.003923, 0.3804, 0.9248, 0.1451, 0.7098, 0.6893, -0.003923, 0.3804, 0.9248, -0.003919, 0.7098, 0.7044, 0.1451, 0.7098, 0.6893, 0.1451, 0.7098, 0.6893, -0.003919, 0.7098, 0.7044, 0.0745, 0.9294, 0.3614, -0.003919, 0.7098, 0.7044, -0.003909, 0.9216, 0.3882, 0.0745, 0.9294, 0.3614, 0.0745, 0.9294, 0.3614, -0.003909, 0.9216, 0.3882, -0.01178, 0.9999, -1.507e-07, -0.003909, 0.9216, 0.3882, -0.003891, 1.0, -4.708e-08, -0.01178, 0.9999, -1.507e-07, -0.01178, 0.9999, -1.507e-07, -0.003891, 1.0, -4.708e-08, -0.08231, 0.9137, -0.3979, -0.003891, 1.0, -4.708e-08, -0.003916, 0.9216, -0.3882, -0.08231, 0.9137, -0.3979, -0.08231, 0.9137, -0.3979, -0.003916, 0.9216, -0.3882, -0.145, 0.6863, -0.7127, -0.003916, 0.9216, -0.3882, -0.003918, 0.7098, -0.7044, -0.145, 0.6863, -0.7127, -0.145, 0.6863, -0.7127, -0.003918, 0.7098, -0.7044, -0.1764, 0.3726, -0.9111, -0.003918, 0.7098, -0.7044, -0.003899, 0.3804, -0.9248, -0.1764, 0.3726, -0.9111, -0.1764, 0.3726, -0.9111, -0.003899, 0.3804, -0.9248, -0.1922, 0.003959, -0.9814, -0.003899, 0.3804, -0.9248, -0.003905, 0.003986, -1.0, -0.1922, 0.003959, -0.9814, -0.1921, 0.003906, -0.9814, -0.003908, 0.003859, -1.0, -0.1764, -0.3726, -0.9111, -0.003908, 0.003859, -1.0, -0.0039, -0.3804, -0.9248, -0.1764, -0.3726, -0.9111, -0.1764, -0.3726, -0.9111, -0.0039, -0.3804, -0.9248, -0.1451, -0.6863, -0.7127, -0.0039, -0.3804, -0.9248, -0.003919, -0.7098, -0.7044, -0.1451, -0.6863, -0.7127, -0.1451, -0.6863, -0.7127, -0.003919, -0.7098, -0.7044, -0.08231, -0.9137, -0.3979, -0.003919, -0.7098, -0.7044, -0.003917, -0.9216, -0.3882, -0.08231, -0.9137, -0.3979, -0.08231, -0.9137, -0.3979, -0.003917, -0.9216, -0.3882, -0.01178, -0.9999, -5.194e-07, -0.003917, -0.9216, -0.3882, -0.003891, -1.0, -9.04e-08, -0.01178, -0.9999, -5.194e-07, -0.01178, -0.9999, -5.194e-07, -0.003891, -1.0, -9.04e-08, 0.0745, -0.9294, 0.3614, -0.003891, -1.0, -9.04e-08, -0.003908, -0.9216, 0.3882, 0.0745, -0.9294, 0.3614, 0.0745, -0.9294, 0.3614, -0.003908, -0.9216, 0.3882, 0.1451, -0.7098, 0.6893, -0.003908, -0.9216, 0.3882, -0.003886, -0.7098, 0.7044, 0.1451, -0.7098, 0.6893, 0.1451, -0.7098, 0.6893, -0.003886, -0.7098, 0.7044, 0.1921, -0.3882, 0.9013, -0.003886, -0.7098, 0.7044, -0.003899, -0.3804, 0.9248, 0.1921, -0.3882, 0.9013, 0.1921, -0.3882, 0.9013, -0.003899, -0.3804, 0.9248, 0.2157, 0.003858, 0.9765, -0.003899, -0.3804, 0.9248, -0.003902, 0.003876, 1.0, 0.2157, 0.003858, 0.9765, 0.2157, 0.003878, 0.9764, 0.4039, 0.003891, 0.9148, 0.1922, -0.3882, 0.9013, 0.4039, 0.003891, 0.9148, 0.3726, -0.3725, 0.8499, 0.1922, -0.3882, 0.9013, 0.1922, -0.3882, 0.9013, 0.3726, -0.3725, 0.8499, 0.1451, -0.7098, 0.6893, 0.3726, -0.3725, 0.8499, 0.4823, -0.7333, 0.4791, 0.1451, -0.7098, 0.6893, 0.1451, -0.7098, 0.6893, 0.4823, -0.7333, 0.4791, 0.6235, -0.6236, 0.4716, 0.1451, -0.7098, 0.6893, 0.6235, -0.6236, 0.4716, 0.1843, -0.8745, 0.4486, 0.1843, -0.8745, 0.4486, 0.07453, -0.9294, 0.3614, 0.1451, -0.7098, 0.6893, 0.07453, -0.9294, 0.3614, 0.1843, -0.8745, 0.4486, -0.01177, -0.9999, -2.146e-05, 0.1843, -0.8745, 0.4486, 0.0196, -0.9998, -7.875e-06, -0.01177, -0.9999, -2.146e-05, -0.01177, -0.9999, -2.146e-05, 0.0196, -0.9998, -7.875e-06, -0.08239, -0.9137, -0.3979, 0.0196, -0.9998, -7.875e-06, -0.1608, -0.9137, -0.3732, -0.08239, -0.9137, -0.3979, -0.08239, -0.9137, -0.3979, -0.1608, -0.9137, -0.3732, -0.1452, -0.6863, -0.7127, -0.1608, -0.9137, -0.3732, -0.2941, -0.6392, -0.7105, -0.1452, -0.6863, -0.7127, -0.1452, -0.6863, -0.7127, -0.2941, -0.6392, -0.7105, -0.1765, -0.3726, -0.9111, -0.2941, -0.6392, -0.7105, -0.3647, -0.2863, -0.886, -0.1765, -0.3726, -0.9111, -0.1765, -0.3726, -0.9111, -0.3647, -0.2863, -0.886, -0.1922, 0.0039, -0.9814, -0.3647, -0.2863, -0.886, -0.3804, 0.06664, -0.9224, -0.1922, 0.0039, -0.9814, 0.3726, 0.3725, 0.8499, 0.4039, 0.003958, 0.9148, 0.2157, 0.003962, 0.9764, 0.1922, 0.3882, 0.9013, 0.3726, 0.3725, 0.8499, 0.2157, 0.003962, 0.9764, 0.4823, 0.7333, 0.4792, 0.3726, 0.3725, 0.8499, 0.1922, 0.3882, 0.9013, 0.1452, 0.7098, 0.6893, 0.4823, 0.7333, 0.4792, 0.1922, 0.3882, 0.9013, 0.2392, 0.9373, 0.2536, 0.4823, 0.7333, 0.4792, 0.1452, 0.7098, 0.6893, 0.07453, 0.9294, 0.3614, 0.2392, 0.9373, 0.2536, 0.1452, 0.7098, 0.6893, -0.03527, 0.9994, -1.438e-05, 0.2392, 0.9373, 0.2536, 0.07453, 0.9294, 0.3614, -0.01177, 0.9999, -3.457e-05, -0.03527, 0.9994, -1.438e-05, 0.07453, 0.9294, 0.3614, -0.3019, 0.9059, -0.297, -0.03527, 0.9994, -1.438e-05, -0.01177, 0.9999, -3.457e-05, -0.0824, 0.9137, -0.3979, -0.3019, 0.9059, -0.297, -0.01177, 0.9999, -3.457e-05, -0.003941, 0.7333, -0.6799, -0.3019, 0.9059, -0.297, -0.0824, 0.9137, -0.3979, -0.003941, 0.7333, -0.6799, -0.00398, 0.8667, -0.4989, -0.3019, 0.9059, -0.297, -0.0824, 0.9137, -0.3979, -0.1451, 0.6863, -0.7127, -0.003941, 0.7333, -0.6799, -0.3569, 0.3726, -0.8567, -0.003941, 0.7333, -0.6799, -0.1451, 0.6863, -0.7127, -0.1765, 0.3725, -0.9111, -0.3569, 0.3726, -0.8567, -0.1451, 0.6863, -0.7127, -0.1765, 0.3725, -0.9111, -0.3804, 0.1843, -0.9063, -0.3569, 0.3726, -0.8567, -0.3804, 0.06671, -0.9224, -0.3804, 0.1843, -0.9063, -0.1765, 0.3725, -0.9111, -0.1765, 0.3725, -0.9111, -0.1922, 0.003945, -0.9813, -0.3804, 0.06671, -0.9224, 1.0, 0.003943, -9.17e-06, 0.9765, 0.003975, 0.2156, 0.9059, 0.3882, 0.1692, 0.9216, 0.3804, -0.07755, 1.0, 0.003943, -9.17e-06, 0.9059, 0.3882, 0.1692, 0.9216, 0.3804, -0.07755, 0.9059, 0.3882, 0.1692, 0.6863, 0.7098, 0.1587, 0.7071, 0.7072, 0.0, 0.9216, 0.3804, -0.07755, 0.6863, 0.7098, 0.1587, 0.7071, 0.7072, 0.0, 0.6863, 0.7098, 0.1587, 0.3569, 0.9294, 0.09402, 0.3804, 0.9216, -0.07754, 0.7071, 0.7072, 0.0, 0.3569, 0.9294, 0.09402, 0.3804, 0.9216, -0.07754, 0.3569, 0.9294, 0.09402, -0.003924, 1.0, 0.0, -0.003919, 1.0, 3.449e-10, 0.3804, 0.9216, -0.07754, -0.003924, 1.0, 0.0, -0.003919, 1.0, 3.449e-10, -0.003924, 1.0, 0.0, -0.3569, 0.9294, 0.09401, -0.3804, 0.9216, -0.07754, -0.003919, 1.0, 3.449e-10, -0.3569, 0.9294, 0.09401, -0.3804, 0.9216, -0.07754, -0.3569, 0.9294, 0.09401, -0.6863, 0.7098, 0.1587, -0.7071, 0.7071, 0.0, -0.3804, 0.9216, -0.07754, -0.6863, 0.7098, 0.1587, -0.7071, 0.7071, 0.0, -0.6863, 0.7098, 0.1587, -0.9059, 0.3882, 0.1692, -0.9216, 0.3804, -0.07754, -0.7071, 0.7071, 0.0, -0.9059, 0.3882, 0.1692, -0.9216, 0.3804, -0.07754, -0.9059, 0.3882, 0.1692, -0.9765, 0.003933, 0.2156, -1.0, 0.003947, -9.138e-06, -0.9216, 0.3804, -0.07754, -0.9765, 0.003933, 0.2156, 1.0, 0.003871, -9.495e-06, 0.9216, -0.3804, -0.07755, 0.9765, 0.003905, 0.2156, 0.9216, -0.3804, -0.07755, 0.9059, -0.3882, 0.1692, 0.9765, 0.003905, 0.2156, 0.9216, -0.3804, -0.07755, 0.7071, -0.7071, 0.0, 0.9059, -0.3882, 0.1692, 0.7071, -0.7071, 0.0, 0.6941, -0.6941, 0.1908, 0.9059, -0.3882, 0.1692, 0.7071, -0.7071, 0.0, 0.3804, -0.9216, -0.07754, 0.6941, -0.6941, 0.1908, 0.3804, -0.9216, -0.07754, 0.3882, -0.9059, 0.1692, 0.6941, -0.6941, 0.1908, 0.3804, -0.9216, -0.07754, -0.003889, -1.0, -2.996e-05, 0.3882, -0.9059, 0.1692, -0.003889, -1.0, -2.996e-05, -0.003927, -0.9765, 0.2156, 0.3882, -0.9059, 0.1692, -0.003889, -1.0, -2.996e-05, -0.3804, -0.9216, -0.07752, -0.003927, -0.9765, 0.2156, -0.3804, -0.9216, -0.07752, -0.3882, -0.9059, 0.1692, -0.003927, -0.9765, 0.2156, -0.3804, -0.9216, -0.07752, -0.7072, -0.7071, 0.0, -0.3882, -0.9059, 0.1692, -0.7072, -0.7071, 0.0, -0.6941, -0.6941, 0.1908, -0.3882, -0.9059, 0.1692, -0.7072, -0.7071, 0.0, -0.9216, -0.3804, -0.07754, -0.6941, -0.6941, 0.1908, -0.9216, -0.3804, -0.07754, -0.9059, -0.3882, 0.1692, -0.6941, -0.6941, 0.1908, -0.9216, -0.3804, -0.07754, -1.0, 0.003866, -9.551e-06, -0.9059, -0.3882, 0.1692, -1.0, 0.003866, -9.551e-06, -0.9765, 0.003856, 0.2156, -0.9059, -0.3882, 0.1692, -0.6235, -0.6236, 0.4716, -0.6863, -0.6863, 0.2409, -0.6941, -0.6941, 0.1908, -0.4824, -0.7333, 0.4791, -0.6235, -0.6236, 0.4716, -0.6941, -0.6941, 0.1908, -0.4824, -0.7333, 0.4791, -0.6941, -0.6941, 0.1908, -0.9059, -0.3882, 0.1693, -0.851, -0.3725, 0.3702, -0.4824, -0.7333, 0.4791, -0.9059, -0.3882, 0.1693, -0.851, -0.3725, 0.3702, -0.9059, -0.3882, 0.1693, -0.9765, 0.003885, 0.2156, -0.9137, 0.003904, 0.4063, -0.851, -0.3725, 0.3702, -0.9765, 0.003885, 0.2156, -0.003939, 0.003916, 1.0, -0.003961, -0.2157, 0.9765, -0.3882, -0.1921, 0.9013, -0.3804, 0.003923, 0.9248, -0.003939, 0.003916, 1.0, -0.3882, -0.1921, 0.9013, -0.3804, 0.003923, 0.9248, -0.3882, -0.1921, 0.9013, -0.7098, -0.1451, 0.6893, -0.7098, 0.003919, 0.7044, -0.3804, 0.003923, 0.9248, -0.7098, -0.1451, 0.6893, -0.7098, 0.003919, 0.7044, -0.7098, -0.1451, 0.6893, -0.9294, -0.0745, 0.3614, -0.9216, 0.003909, 0.3882, -0.7098, 0.003919, 0.7044, -0.9294, -0.0745, 0.3614, -0.9216, 0.003909, 0.3882, -0.9294, -0.0745, 0.3614, -0.9999, 0.01178, -4.785e-07, -1.0, 0.003891, -1.205e-07, -0.9216, 0.003909, 0.3882, -0.9999, 0.01178, -4.785e-07, -1.0, 0.003891, -1.205e-07, -0.9999, 0.01178, -4.785e-07, -0.9137, 0.08231, -0.3979, -0.9216, 0.003916, -0.3882, -1.0, 0.003891, -1.205e-07, -0.9137, 0.08231, -0.3979, -0.9216, 0.003916, -0.3882, -0.9137, 0.08231, -0.3979, -0.6863, 0.145, -0.7127, -0.7098, 0.003918, -0.7044, -0.9216, 0.003916, -0.3882, -0.6863, 0.145, -0.7127, -0.7098, 0.003918, -0.7044, -0.6863, 0.145, -0.7127, -0.3726, 0.1764, -0.9111, -0.3804, 0.003899, -0.9248, -0.7098, 0.003918, -0.7044, -0.3726, 0.1764, -0.9111, -0.3804, 0.003899, -0.9248, -0.3726, 0.1764, -0.9111, -0.003932, 0.1921, -0.9814, -0.003986, 0.003905, -1.0, -0.3804, 0.003899, -0.9248, -0.003932, 0.1921, -0.9814, -0.003859, 0.003908, -1.0, -0.003879, 0.1921, -0.9814, 0.3726, 0.1764, -0.9111, 0.3804, 0.0039, -0.9248, -0.003859, 0.003908, -1.0, 0.3726, 0.1764, -0.9111, 0.3804, 0.0039, -0.9248, 0.3726, 0.1764, -0.9111, 0.6863, 0.1451, -0.7127, 0.7098, 0.003919, -0.7044, 0.3804, 0.0039, -0.9248, 0.6863, 0.1451, -0.7127, 0.7098, 0.003919, -0.7044, 0.6863, 0.1451, -0.7127, 0.9137, 0.08234, -0.3979, 0.9216, 0.003917, -0.3882, 0.7098, 0.003919, -0.7044, 0.9137, 0.08234, -0.3979, 0.9216, 0.003917, -0.3882, 0.9137, 0.08234, -0.3979, 0.9999, 0.01175, -7.611e-08, 1.0, 0.003916, -1.153e-08, 0.9216, 0.003917, -0.3882, 0.9999, 0.01175, -7.611e-08, 1.0, 0.003916, -1.153e-08, 0.9999, 0.01175, -7.611e-08, 0.9294, -0.07451, 0.3614, 0.9216, 0.003908, 0.3882, 1.0, 0.003916, -1.153e-08, 0.9294, -0.07451, 0.3614, 0.9216, 0.003908, 0.3882, 0.9294, -0.07451, 0.3614, 0.7098, -0.1451, 0.6893, 0.7098, 0.003922, 0.7044, 0.9216, 0.003908, 0.3882, 0.7098, -0.1451, 0.6893, 0.7098, 0.003922, 0.7044, 0.7098, -0.1451, 0.6893, 0.3882, -0.1921, 0.9013, 0.3804, 0.003899, 0.9248, 0.7098, 0.003922, 0.7044, 0.3882, -0.1921, 0.9013, 0.3804, 0.003899, 0.9248, 0.3882, -0.1921, 0.9013, -0.003888, -0.2156, 0.9765, -0.003876, 0.003931, 1.0, 0.3804, 0.003899, 0.9248, -0.003888, -0.2156, 0.9765, 0.3726, -0.3725, 0.8499, 0.3883, -0.1922, 0.9013, 0.7098, -0.1451, 0.6893, 0.7333, -0.4824, 0.4792, 0.3726, -0.3725, 0.8499, 0.7098, -0.1451, 0.6893, -0.00388, -0.4039, 0.9148, -0.003867, -0.2157, 0.9764, 0.3882, -0.1922, 0.9013, 0.3725, -0.3726, 0.85, -0.00388, -0.4039, 0.9148, 0.3882, -0.1922, 0.9013, -0.3725, -0.3725, 0.85, -0.3882, -0.1922, 0.9013, -0.003956, -0.2157, 0.9764, -0.003953, -0.4039, 0.9148, -0.3725, -0.3725, 0.85, -0.003956, -0.2157, 0.9764, -0.7333, -0.4823, 0.4792, -0.7098, -0.1451, 0.6893, -0.3883, -0.1922, 0.9013, -0.3726, -0.3725, 0.8499, -0.7333, -0.4823, 0.4792, -0.3883, -0.1922, 0.9013, -0.003976, -0.9137, 0.4063, -0.003933, -0.9765, 0.2156, -0.3882, -0.9059, 0.1693, -0.3725, -0.851, 0.3702, -0.003976, -0.9137, 0.4063, -0.3882, -0.9059, 0.1693, 0.3725, -0.851, 0.3702, 0.3882, -0.9059, 0.1693, -0.003919, -0.9765, 0.2157, -0.003899, -0.9137, 0.4063, 0.3725, -0.851, 0.3702, -0.003919, -0.9765, 0.2157, -0.3726, -0.851, 0.3702, -0.3883, -0.9059, 0.1693, -0.6941, -0.6942, 0.1908, -0.7333, -0.4824, 0.4791, -0.3726, -0.851, 0.3702, -0.6941, -0.6942, 0.1908, 0.7333, -0.4824, 0.4791, 0.6941, -0.6941, 0.1908, 0.3883, -0.9059, 0.1693, 0.3726, -0.851, 0.3702, 0.7333, -0.4824, 0.4791, 0.3883, -0.9059, 0.1693, -0.6236, -0.6235, 0.4716, -0.7334, -0.4824, 0.4791, -0.6942, -0.6941, 0.1908, -0.6863, -0.6863, 0.241, -0.6236, -0.6235, 0.4716, -0.6942, -0.6941, 0.1908, 0.2392, 0.9373, 0.2536, -0.0352, 0.9994, 8.903e-06, -0.003885, 1.0, 9.358e-06, 0.3568, 0.9294, 0.09407, 0.2392, 0.9373, 0.2536, -0.003885, 1.0, 9.358e-06, 0.4824, 0.7333, 0.4791, 0.2392, 0.9373, 0.2536, 0.3568, 0.9294, 0.09407, 0.6863, 0.7098, 0.1588, 0.4824, 0.7333, 0.4791, 0.3568, 0.9294, 0.09407, 0.851, 0.3726, 0.3702, 0.4824, 0.7333, 0.4791, 0.6863, 0.7098, 0.1588, 0.9059, 0.3882, 0.1693, 0.851, 0.3726, 0.3702, 0.6863, 0.7098, 0.1588, 0.9137, 0.003969, 0.4063, 0.851, 0.3726, 0.3702, 0.9059, 0.3882, 0.1693, 0.9765, 0.003925, 0.2156, 0.9137, 0.003969, 0.4063, 0.9059, 0.3882, 0.1693, 0.6862, -0.6863, 0.2409, 0.6235, -0.6236, 0.4716, 0.6941, -0.6941, 0.1908, 0.6235, -0.6236, 0.4716, 0.4824, -0.7333, 0.4791, 0.6941, -0.6941, 0.1908, 0.6941, -0.6941, 0.1908, 0.4824, -0.7333, 0.4791, 0.9059, -0.3882, 0.1693, 0.4824, -0.7333, 0.4791, 0.851, -0.3726, 0.3702, 0.9059, -0.3882, 0.1693, 0.9059, -0.3882, 0.1693, 0.851, -0.3726, 0.3702, 0.9765, 0.003872, 0.2156, 0.851, -0.3726, 0.3702, 0.9137, 0.003895, 0.4063, 0.9765, 0.003872, 0.2156, 0.8745, -0.1843, 0.4486, 0.6236, -0.6235, 0.4716, 0.7334, -0.4823, 0.4791, 0.8745, -0.1843, 0.4486, 0.7334, -0.4823, 0.4791, 0.7098, -0.1451, 0.6893, 0.7098, -0.1451, 0.6893, 0.9294, -0.0745, 0.3614, 0.8745, -0.1843, 0.4486, 0.9998, -0.0196, 1.634e-05, 0.8745, -0.1843, 0.4486, 0.9294, -0.0745, 0.3614, 0.9999, 0.01176, 8.863e-07, 0.9998, -0.0196, 1.634e-05, 0.9294, -0.0745, 0.3614, 0.9137, 0.1608, -0.3732, 0.9998, -0.0196, 1.634e-05, 0.9999, 0.01176, 8.863e-07, 0.9137, 0.08239, -0.3979, 0.9137, 0.1608, -0.3732, 0.9999, 0.01176, 8.863e-07, 0.6392, 0.2941, -0.7106, 0.9137, 0.1608, -0.3732, 0.9137, 0.08239, -0.3979, 0.6863, 0.1451, -0.7127, 0.6392, 0.2941, -0.7106, 0.9137, 0.08239, -0.3979, 0.6392, 0.2941, -0.7106, 0.6863, 0.1451, -0.7127, 0.3725, 0.1765, -0.9111, 0.2863, 0.3647, -0.886, 0.6392, 0.2941, -0.7106, 0.3725, 0.1765, -0.9111, 0.2863, 0.3647, -0.886, 0.3725, 0.1765, -0.9111, -0.003877, 0.3804, -0.9248, -0.003877, 0.3804, -0.9248, 0.3725, 0.1765, -0.9111, -0.003906, 0.1922, -0.9813, 0.6236, -0.6235, 0.4716, 0.6862, -0.6863, 0.2409, 0.6942, -0.6941, 0.1908, 0.7333, -0.4824, 0.4791, 0.6236, -0.6235, 0.4716, 0.6942, -0.6941, 0.1908, -0.3725, 0.1765, -0.9111, -0.00394, 0.3804, -0.9248, -0.003954, 0.1922, -0.9813, -0.3725, 0.1765, -0.9111, -0.2863, 0.3647, -0.886, -0.00394, 0.3804, -0.9248, -0.6392, 0.2941, -0.7106, -0.2863, 0.3647, -0.886, -0.3725, 0.1765, -0.9111, -0.6863, 0.1451, -0.7127, -0.6392, 0.2941, -0.7106, -0.3725, 0.1765, -0.9111, -0.6392, 0.2941, -0.7106, -0.6863, 0.1451, -0.7127, -0.9137, 0.08236, -0.3979, -0.9137, 0.1608, -0.3732, -0.6392, 0.2941, -0.7106, -0.9137, 0.08236, -0.3979, -0.9137, 0.1608, -0.3732, -0.9137, 0.08236, -0.3979, -0.9999, 0.01177, -4.854e-06, -0.9998, -0.0196, 1.056e-05, -0.9137, 0.1608, -0.3732, -0.9999, 0.01177, -4.854e-06, -0.9998, -0.0196, 1.056e-05, -0.9999, 0.01177, -4.854e-06, -0.9294, -0.07449, 0.3614, -0.8745, -0.1843, 0.4486, -0.9998, -0.0196, 1.056e-05, -0.9294, -0.07449, 0.3614, -0.003941, 1.0, -2.523e-05, -0.03531, 0.9994, -4.97e-06, -0.3019, 0.9059, -0.2969, -0.00398, 0.9922, -0.1249, -0.003941, 1.0, -2.523e-05, -0.3019, 0.9059, -0.2969, -0.003901, 1.0, -6.179e-06, -0.00387, 0.9922, -0.1249, 0.3019, 0.9059, -0.2969, 0.03529, 0.9994, -1.564e-05, -0.003901, 1.0, -6.179e-06, 0.3019, 0.9059, -0.2969])] * 3)])

# ---- objects
ob_4way_pipe = bpy.data.objects.new('4way pipe', me_4way_pipe_001)

# ---- transforms, parenting, visibility, modifiers, constraints
ob_4way_pipe.location = (0.0, 0.0, 0.0)
ob_4way_pipe.rotation_euler = (1.571, -0.0, 0.0)
ob_4way_pipe.scale = (2.5, 2.5, 2.5)

# ---- collection membership
col_main__st_t_4waypipe.objects.link(ob_4way_pipe)

# ---- scene / render settings (as saved in the file)
scene.frame_start = 1; scene.frame_end = 250; scene.frame_set(0)
scene.render.engine = 'BLENDER_EEVEE_NEXT'
scene.render.resolution_x = 128
scene.render.resolution_y = 128
scene.render.fps = 60
scene.render.film_transparent = True
scene.render.bake_bias = 0.0
scene.render.bake_samples = 0
scene.cycles.sampling_pattern = 'TABULATED_SOBOL'
scene.eevee.use_volume_custom_range = False
bpy.context.view_layer.update()

# ---- added for rendering (the .blend has no active camera and no usable light): camera, sun
cam_auto = bpy.data.cameras.new('AutoCamera')
cam_auto.lens = 50.0
cam_auto.sensor_width = 36.0
cam_auto.clip_end = 1000.0
ob_auto_camera = bpy.data.objects.new('AutoCamera', cam_auto)
scene.collection.objects.link(ob_auto_camera)
ob_auto_camera.location = (3.16715, -4.22977, 2.11499)
ob_auto_camera.rotation_euler = (1.09748, -7.21219e-08, 0.694738)
scene.camera = ob_auto_camera
light_auto_sun = bpy.data.lights.new('AutoSun', 'SUN')
light_auto_sun.energy = 3.0
light_auto_sun.angle = 0.0523599
ob_auto_sun = bpy.data.objects.new('AutoSun', light_auto_sun)
scene.collection.objects.link(ob_auto_sun)
ob_auto_sun.rotation_euler = (0.872665, 0.174533, 0.523599)
bpy.context.view_layer.update()
